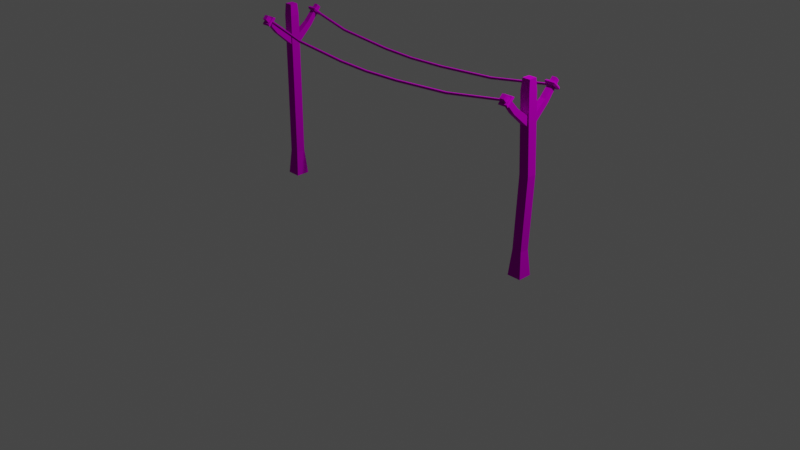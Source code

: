 # Source: clothesline.blend  (saved by Blender 2.92.15; exported with 4.5.12 LTS)
import bpy
from mathutils import Matrix  # noqa: F401  (used for matrix-valued properties, if any)

bpy.ops.wm.read_factory_settings(use_empty=True)
scene = bpy.context.scene
scene.name = 'Scene'

# ---- collections
col_collection = bpy.data.collections.new('Collection'); scene.collection.children.link(col_collection)

# ---- images (referenced by path relative to the original .blend; pixels are not part of the script)
import os
ASSET_DIR = os.environ.get("B2B_ASSET_DIR", "")  # directory of the original .blend (textures are referenced by path, not embedded)
HERE = os.path.dirname(os.path.abspath(__file__))  # packed textures are extracted next to this script under _unpacked/

def load_image(name, relpath, width, height, colorspace="sRGB"):
    """Load a texture the original file referenced (path relative to the .blend, or extracted next to this script)."""
    p = next((c for c in (os.path.join(HERE, relpath), os.path.join(ASSET_DIR, relpath)) if relpath and os.path.exists(c)), "")
    if p:
        img = bpy.data.images.load(p, check_existing=True)
        img.name = name
    else:  # same state as the original file: an image datablock whose file is absent (Cycles renders it pink)
        img = bpy.data.images.new(name, width, height)
        img.source = "FILE"
        img.filepath = "//" + (relpath or name)
    img.colorspace_settings.name = colorspace
    return img
img_bigpalette_png = load_image('BigPalette.png', 'BigPalette.png', 1024, 1024, 'sRGB')

# ---- materials (node trees are filled in below, after node groups)
mat_bigpalette = bpy.data.materials.new('BigPalette')
mat_bigpalette.use_transparent_shadow = False
mat_bigpalette.diffuse_color = (0.588, 0.588, 0.588, 1.0)
mat_bigpalette.roughness = 0.8586
mat_bigpalette.specular_intensity = 0.0
mat_bigpalette.metallic = 1.0

# ---- material node trees
mat_bigpalette.use_nodes = True; mat_bigpalette.node_tree.nodes.clear()
_N = mat_bigpalette.node_tree.nodes; _L = mat_bigpalette.node_tree.links
n0 = _N.new('ShaderNodeBsdfPrincipled'); n0.name = 'Principled BSDF'; n0.location = (10, 300)
n0.distribution = 'GGX'
n0.subsurface_method = 'BURLEY'
n0.inputs[1].default_value = 1.0
n0.inputs[2].default_value = 0.8586
n0.inputs[3].default_value = 1.45
n0.inputs[13].default_value = 0.0
n0.inputs[27].default_value = (0.588, 0.588, 0.588, 1.0)
n1 = _N.new('ShaderNodeOutputMaterial'); n1.name = 'Material Output'; n1.location = (300, 300)
n2 = _N.new('ShaderNodeNormalMap'); n2.name = 'Normal Map'; n2.location = (-300, -300)
n2.label = 'Normal/Map'
n3 = _N.new('ShaderNodeTexImage'); n3.name = 'Image Texture'; n3.location = (-280, 280)
n3.image = img_bigpalette_png
_L.new(n0.outputs[0], n1.inputs[0])
_L.new(n2.outputs[0], n0.inputs[5])
_L.new(n3.outputs[0], n0.inputs[0])
n1.is_active_output = True

# ---- world
world_world = bpy.data.worlds.new('World'); scene.world = world_world
world_world.use_nodes = True; world_world.node_tree.nodes.clear()
_N = world_world.node_tree.nodes; _L = world_world.node_tree.links
n0 = _N.new('ShaderNodeOutputWorld'); n0.name = 'World Output'; n0.location = (300, 300)
n1 = _N.new('ShaderNodeBackground'); n1.name = 'Background'; n1.location = (10, 300)
n1.inputs[0].default_value = (0.05088, 0.05088, 0.05088, 1.0)
_L.new(n1.outputs[0], n0.inputs[0])
n0.is_active_output = True
world_world.color = (0.05088, 0.05088, 0.05088)
world_world.use_sun_shadow = False
world_world.sun_shadow_jitter_overblur = 0.0

# ---- cameras
cam_camera = bpy.data.cameras.new('Camera')
cam_camera.clip_end = 100.0
cam_camera.ortho_scale = 7.314

# ---- lights
light_light = bpy.data.lights.new('Light', 'POINT')
light_light.transmission_factor = 0.0
light_light.energy = 1000.0
light_light.shadow_soft_size = 0.1
light_light.shadow_maximum_resolution = 0.006
light_light.use_absolute_resolution = True

# ---- meshes
me_mesh_032 = bpy.data.meshes.new('Mesh.032')
me_mesh_032.from_pydata([(-169.1, 3.266e-07, 7.471), (-154.5, 3.266e-07, 7.471), (-169.1, -3.093e-07, -7.076), (-154.5, -3.093e-07, -7.076), (-166.0, 190.0, 4.421), (-157.6, 190.0, 4.421), (-166.0, 190.0, -4.026), (-157.6, 190.0, -4.026), (-166.8, 178.2, 5.198), (-156.8, 178.2, 5.198), (-156.8, 178.2, -4.802), (-166.8, 178.2, -4.802), (-166.8, 26.55, 5.198), (-156.8, 26.55, 5.198), (-156.8, 26.55, -4.802), (-166.8, 26.55, -4.802), (-166.7, 101.8, 5.198), (-156.7, 101.8, 5.198), (-156.7, 101.8, -4.802), (-166.7, 101.8, -4.802), (153.2, 3.266e-07, 7.471), (167.8, 3.266e-07, 7.471), (153.2, -3.093e-07, -7.076), (167.8, -3.093e-07, -7.076), (156.3, 190.0, 4.421), (164.7, 190.0, 4.421), (156.3, 190.0, -4.026), (164.7, 190.0, -4.026), (155.5, 178.2, 5.198), (165.5, 178.2, 5.198), (165.5, 178.2, -4.802), (155.5, 178.2, -4.802), (155.5, 26.55, 5.198), (165.5, 26.55, 5.198), (165.5, 26.55, -4.802), (155.5, 26.55, -4.802), (159.1, 101.8, 5.198), (169.1, 101.8, 5.198), (169.1, 101.8, -4.802), (159.1, 101.8, -4.802), (-165.9, 147.5, 4.402), (-165.9, 153.0, -1.187), (-158.0, 153.0, -1.187), (-158.0, 147.5, 4.402), (-164.4, 180.1, 35.6), (-164.4, 183.5, 32.1), (-159.5, 183.5, 32.1), (-159.5, 180.1, 35.6), (-165.0, 167.6, 17.71), (-165.0, 163.3, 22.11), (-158.8, 163.3, 22.11), (-158.8, 167.6, 17.71), (-164.5, 176.2, 32.46), (-164.5, 179.8, 28.76), (-159.3, 179.8, 28.76), (-159.3, 176.2, 32.46), (-164.6, 173.7, 30.45), (-164.6, 177.5, 26.62), (-159.2, 177.5, 26.62), (-159.2, 173.7, 30.45), (-166.5, 175.0, 33.98), (-166.4, 181.2, 27.33), (-157.4, 181.2, 27.33), (-157.4, 175.0, 33.98), (-166.6, 178.8, 25.25), (-166.5, 172.5, 32.04), (-157.3, 172.5, 32.04), (-157.3, 178.8, 25.25), (-167.4, 180.6, 25.64), (-156.5, 180.6, 25.64), (-156.5, 173.1, 33.66), (-167.4, 173.1, 33.66), (159.2, 177.4, 29.98), (159.4, 175.6, 29.98), (159.4, 175.6, 28.24), (159.2, 177.4, 28.24), (91.12, 166.3, 30.11), (91.29, 164.3, 30.11), (91.29, 164.3, 28.11), (91.12, 166.3, 28.11), (-13.75, 160.4, 30.11), (-13.76, 158.4, 30.11), (-13.76, 158.4, 28.11), (-13.75, 160.4, 28.11), (-112.8, 167.1, 30.11), (-113.0, 165.1, 30.11), (-113.0, 165.1, 28.11), (-112.8, 167.1, 28.11), (-159.2, 177.9, 29.8), (-159.7, 175.9, 29.8), (-159.7, 175.9, 27.8), (-159.2, 177.9, 27.8), (-50.18, 159.5, 30.11), (-50.07, 161.5, 30.11), (-50.07, 161.5, 28.11), (-50.18, 159.5, 28.11), (27.47, 161.7, 30.11), (27.55, 159.7, 30.11), (27.55, 159.7, 28.11), (27.47, 161.7, 28.11), (159.2, 177.4, -28.39), (159.4, 175.6, -28.39), (159.4, 175.6, -30.14), (159.2, 177.4, -30.14), (91.12, 166.3, -28.27), (91.29, 164.3, -28.27), (91.29, 164.3, -30.27), (91.12, 166.3, -30.27), (-13.75, 160.4, -28.27), (-13.76, 158.4, -28.27), (-13.76, 158.4, -30.27), (-13.75, 160.4, -30.27), (-112.8, 167.1, -28.27), (-113.0, 165.1, -28.27), (-113.0, 165.1, -30.27), (-112.8, 167.1, -30.27), (-159.2, 177.9, -28.57), (-159.7, 175.9, -28.57), (-159.7, 175.9, -30.57), (-159.2, 177.9, -30.57), (-50.18, 159.5, -28.27), (-50.07, 161.5, -28.27), (-50.07, 161.5, -30.27), (-50.18, 159.5, -30.27), (27.47, 161.7, -28.27), (27.55, 159.7, -28.27), (27.55, 159.7, -30.27), (27.47, 161.7, -30.27), (157.4, 147.5, 4.402), (157.4, 153.0, -1.187), (165.3, 153.0, -1.187), (165.3, 147.5, 4.402), (158.9, 180.1, 35.6), (158.9, 183.5, 32.1), (163.8, 183.5, 32.1), (163.8, 180.1, 35.6), (158.3, 167.6, 17.71), (158.3, 163.3, 22.11), (164.5, 163.3, 22.11), (164.5, 167.6, 17.71), (158.8, 176.2, 32.46), (158.8, 179.8, 28.76), (164.0, 179.8, 28.76), (164.0, 176.2, 32.46), (158.7, 173.7, 30.45), (158.7, 177.5, 26.62), (164.1, 177.5, 26.62), (164.1, 173.7, 30.45), (156.8, 175.0, 33.98), (156.9, 181.2, 27.33), (165.9, 181.2, 27.33), (165.9, 175.0, 33.98), (156.7, 178.8, 25.25), (156.8, 172.5, 32.04), (165.9, 172.5, 32.04), (166.0, 178.8, 25.25), (155.9, 180.6, 25.64), (166.8, 180.6, 25.64), (166.8, 173.1, 33.66), (155.9, 173.1, 33.66), (-157.3, 147.5, -4.402), (-157.3, 153.0, 1.187), (-165.2, 153.0, 1.187), (-165.2, 147.5, -4.402), (-158.8, 180.1, -35.6), (-158.8, 183.5, -32.1), (-163.7, 183.5, -32.1), (-163.7, 180.1, -35.6), (-158.2, 167.6, -17.71), (-158.2, 163.3, -22.11), (-164.4, 163.3, -22.11), (-164.4, 167.6, -17.71), (-158.7, 176.2, -32.46), (-158.7, 179.8, -28.76), (-163.9, 179.8, -28.76), (-163.9, 176.2, -32.46), (-158.6, 173.7, -30.45), (-158.6, 177.5, -26.62), (-164.0, 177.5, -26.62), (-164.0, 173.7, -30.45), (-156.7, 175.0, -33.98), (-156.8, 181.2, -27.33), (-165.8, 181.2, -27.33), (-165.8, 175.0, -33.98), (-156.6, 178.8, -25.25), (-156.7, 172.5, -32.04), (-165.8, 172.5, -32.04), (-165.9, 178.8, -25.25), (-155.8, 180.6, -25.64), (-166.7, 180.6, -25.64), (-166.7, 173.1, -33.66), (-155.8, 173.1, -33.66), (165.3, 147.5, -4.402), (165.3, 153.0, 1.187), (157.5, 153.0, 1.187), (157.5, 147.5, -4.402), (163.8, 180.1, -35.6), (163.8, 183.5, -32.1), (158.9, 183.5, -32.1), (158.9, 180.1, -35.6), (164.5, 167.6, -17.71), (164.5, 163.3, -22.11), (158.3, 163.3, -22.11), (158.3, 167.6, -17.71), (164.0, 176.2, -32.46), (164.0, 179.8, -28.76), (158.8, 179.8, -28.76), (158.8, 176.2, -32.46), (164.1, 173.7, -30.45), (164.1, 177.5, -26.62), (158.7, 177.5, -26.62), (158.7, 173.7, -30.45), (166.0, 175.0, -33.98), (165.9, 181.2, -27.33), (156.9, 181.2, -27.33), (156.8, 175.0, -33.98), (166.1, 178.8, -25.25), (166.0, 172.5, -32.04), (156.8, 172.5, -32.04), (156.7, 178.8, -25.25), (166.9, 180.6, -25.64), (155.9, 180.6, -25.64), (155.9, 173.1, -33.66), (166.9, 173.1, -33.66)], [], [(4, 7, 6), (0, 1, 12), (1, 3, 13), (3, 2, 14), (2, 0, 15), (9, 5, 8), (10, 7, 9), (11, 6, 10), (8, 4, 11), (13, 17, 12), (14, 18, 13), (15, 19, 14), (12, 16, 15), (17, 9, 16), (18, 10, 17), (19, 11, 18), (16, 8, 19), (24, 27, 26), (20, 21, 32), (21, 23, 33), (23, 22, 34), (22, 20, 35), (29, 25, 28), (30, 27, 29), (31, 26, 30), (28, 24, 31), (33, 37, 32), (34, 38, 33), (35, 39, 34), (32, 36, 35), (37, 29, 36), (38, 30, 37), (39, 31, 38), (36, 28, 39), (40, 48, 41), (41, 48, 42), (42, 51, 43), (43, 50, 40), (46, 45, 44), (49, 56, 48), (48, 57, 51), (51, 59, 50), (50, 59, 49), (52, 44, 53), (53, 45, 54), (54, 47, 55), (55, 47, 52), (65, 71, 64), (64, 68, 67), (67, 70, 66), (66, 70, 65), (52, 61, 60), (53, 62, 61), (54, 63, 62), (55, 60, 63), (57, 65, 64), (56, 66, 65), (59, 67, 66), (58, 64, 67), (71, 60, 68), (68, 61, 69), (69, 63, 70), (70, 63, 71), (72, 76, 77), (73, 77, 78), (74, 78, 79), (75, 79, 76), (76, 96, 77), (77, 97, 78), (78, 98, 79), (79, 99, 76), (80, 93, 81), (81, 92, 82), (82, 95, 83), (83, 94, 80), (84, 88, 89), (85, 89, 90), (86, 90, 91), (87, 91, 88), (93, 84, 92), (92, 85, 95), (95, 86, 94), (94, 87, 93), (96, 80, 97), (97, 81, 98), (98, 82, 99), (99, 83, 96), (100, 104, 105), (101, 105, 106), (102, 106, 107), (103, 107, 104), (104, 124, 105), (105, 125, 106), (106, 126, 107), (107, 127, 104), (108, 121, 109), (109, 120, 110), (110, 123, 111), (111, 122, 108), (112, 116, 117), (113, 117, 118), (114, 118, 119), (115, 119, 116), (121, 112, 120), (120, 113, 123), (123, 114, 122), (122, 115, 121), (124, 108, 125), (125, 109, 126), (126, 110, 127), (127, 111, 124), (128, 136, 129), (129, 136, 130), (130, 139, 131), (131, 138, 128), (134, 133, 132), (137, 144, 136), (136, 145, 139), (139, 147, 138), (138, 147, 137), (140, 132, 141), (141, 133, 142), (142, 135, 143), (143, 135, 140), (153, 159, 152), (152, 156, 155), (155, 158, 154), (154, 158, 153), (140, 149, 148), (141, 150, 149), (142, 151, 150), (143, 148, 151), (145, 153, 152), (144, 154, 153), (147, 155, 154), (146, 152, 155), (159, 148, 156), (156, 149, 157), (157, 151, 158), (158, 151, 159), (160, 168, 161), (161, 168, 162), (162, 171, 163), (163, 170, 160), (166, 165, 164), (169, 176, 168), (168, 177, 171), (171, 179, 170), (170, 179, 169), (172, 164, 173), (173, 165, 174), (174, 167, 175), (175, 167, 172), (185, 191, 184), (184, 188, 187), (187, 190, 186), (186, 190, 185), (172, 181, 180), (173, 182, 181), (174, 183, 182), (175, 180, 183), (177, 185, 184), (176, 186, 185), (179, 187, 186), (178, 184, 187), (191, 180, 188), (188, 181, 189), (189, 183, 190), (190, 183, 191), (192, 200, 193), (193, 200, 194), (194, 203, 195), (195, 202, 192), (198, 197, 196), (201, 208, 200), (200, 209, 203), (203, 211, 202), (202, 211, 201), (204, 196, 205), (205, 197, 206), (206, 199, 207), (207, 199, 204), (217, 223, 216), (216, 220, 219), (219, 222, 218), (218, 222, 217), (204, 213, 212), (205, 214, 213), (206, 215, 214), (207, 212, 215), (209, 217, 216), (208, 218, 217), (211, 219, 218), (210, 216, 219), (223, 212, 220), (220, 213, 221), (221, 215, 222), (222, 215, 223), (4, 5, 7), (1, 13, 12), (3, 14, 13), (2, 15, 14), (0, 12, 15), (5, 4, 8), (7, 5, 9), (6, 7, 10), (4, 6, 11), (17, 16, 12), (18, 17, 13), (19, 18, 14), (16, 19, 15), (9, 8, 16), (10, 9, 17), (11, 10, 18), (8, 11, 19), (24, 25, 27), (21, 33, 32), (23, 34, 33), (22, 35, 34), (20, 32, 35), (25, 24, 28), (27, 25, 29), (26, 27, 30), (24, 26, 31), (37, 36, 32), (38, 37, 33), (39, 38, 34), (36, 39, 35), (29, 28, 36), (30, 29, 37), (31, 30, 38), (28, 31, 39), (40, 49, 48), (48, 51, 42), (51, 50, 43), (50, 49, 40), (44, 47, 46), (56, 57, 48), (57, 58, 51), (51, 58, 59), (59, 56, 49), (44, 45, 53), (45, 46, 54), (54, 46, 47), (47, 44, 52), (71, 68, 64), (68, 69, 67), (67, 69, 70), (70, 71, 65), (52, 53, 61), (53, 54, 62), (54, 55, 63), (55, 52, 60), (57, 56, 65), (56, 59, 66), (59, 58, 67), (58, 57, 64), (60, 61, 68), (61, 62, 69), (69, 62, 63), (63, 60, 71), (77, 73, 72), (78, 74, 73), (79, 75, 74), (76, 72, 75), (96, 97, 77), (97, 98, 78), (98, 99, 79), (99, 96, 76), (93, 92, 81), (92, 95, 82), (95, 94, 83), (94, 93, 80), (89, 85, 84), (90, 86, 85), (91, 87, 86), (88, 84, 87), (84, 85, 92), (85, 86, 95), (86, 87, 94), (87, 84, 93), (80, 81, 97), (81, 82, 98), (82, 83, 99), (83, 80, 96), (105, 101, 100), (106, 102, 101), (107, 103, 102), (104, 100, 103), (124, 125, 105), (125, 126, 106), (126, 127, 107), (127, 124, 104), (121, 120, 109), (120, 123, 110), (123, 122, 111), (122, 121, 108), (117, 113, 112), (118, 114, 113), (119, 115, 114), (116, 112, 115), (112, 113, 120), (113, 114, 123), (114, 115, 122), (115, 112, 121), (108, 109, 125), (109, 110, 126), (110, 111, 127), (111, 108, 124), (128, 137, 136), (136, 139, 130), (139, 138, 131), (138, 137, 128), (132, 135, 134), (144, 145, 136), (145, 146, 139), (139, 146, 147), (147, 144, 137), (132, 133, 141), (133, 134, 142), (142, 134, 135), (135, 132, 140), (159, 156, 152), (156, 157, 155), (155, 157, 158), (158, 159, 153), (140, 141, 149), (141, 142, 150), (142, 143, 151), (143, 140, 148), (145, 144, 153), (144, 147, 154), (147, 146, 155), (146, 145, 152), (148, 149, 156), (149, 150, 157), (157, 150, 151), (151, 148, 159), (160, 169, 168), (168, 171, 162), (171, 170, 163), (170, 169, 160), (164, 167, 166), (176, 177, 168), (177, 178, 171), (171, 178, 179), (179, 176, 169), (164, 165, 173), (165, 166, 174), (174, 166, 167), (167, 164, 172), (191, 188, 184), (188, 189, 187), (187, 189, 190), (190, 191, 185), (172, 173, 181), (173, 174, 182), (174, 175, 183), (175, 172, 180), (177, 176, 185), (176, 179, 186), (179, 178, 187), (178, 177, 184), (180, 181, 188), (181, 182, 189), (189, 182, 183), (183, 180, 191), (192, 201, 200), (200, 203, 194), (203, 202, 195), (202, 201, 192), (196, 199, 198), (208, 209, 200), (209, 210, 203), (203, 210, 211), (211, 208, 201), (196, 197, 205), (197, 198, 206), (206, 198, 199), (199, 196, 204), (223, 220, 216), (220, 221, 219), (219, 221, 222), (222, 223, 217), (204, 205, 213), (205, 206, 214), (206, 207, 215), (207, 204, 212), (209, 208, 217), (208, 211, 218), (211, 210, 219), (210, 209, 216), (212, 213, 220), (213, 214, 221), (221, 214, 215), (215, 212, 223)])
me_mesh_032.polygons.foreach_set('use_smooth', [True] * 396)
_k = set([(0, 12), (0, 15), (1, 12), (1, 13), (2, 14), (2, 15), (3, 13), (3, 14), (4, 5), (4, 6), (4, 8), (5, 7), (5, 9), (6, 7), (6, 11), (7, 10), (8, 9), (8, 11), (8, 16), (9, 10), (9, 17), (10, 11), (10, 18), (11, 19), (12, 13), (12, 15), (12, 16), (13, 14), (13, 17), (14, 15), (14, 18), (15, 19), (20, 32), (20, 35), (21, 32), (21, 33), (22, 34), (22, 35), (23, 33), (23, 34), (24, 25), (24, 26), (24, 28), (25, 27), (25, 29), (26, 27), (26, 31), (27, 30), (28, 29), (28, 31), (28, 36), (29, 30), (29, 37), (30, 31), (30, 38), (31, 39), (32, 33), (32, 35), (32, 36), (33, 34), (33, 37), (34, 35), (34, 38), (35, 39), (36, 39), (37, 38), (40, 48), (40, 49), (41, 48), (42, 51), (43, 50), (44, 45), (44, 47), (44, 52), (45, 46), (45, 53), (46, 47), (46, 54), (47, 55), (48, 51), (48, 57), (49, 50), (49, 56), (50, 59), (51, 58), (52, 53), (52, 55), (52, 60), (52, 61), (53, 54), (53, 61), (54, 55), (54, 62), (54, 63), (55, 63), (56, 57), (56, 59), (56, 65), (57, 58), (57, 64), (57, 65), (58, 59), (58, 67), (59, 66), (59, 67), (60, 61), (60, 63), (60, 68), (60, 71), (61, 62), (61, 68), (62, 63), (62, 69), (63, 69), (63, 70), (64, 65), (64, 67), (64, 68), (64, 71), (65, 66), (65, 71), (66, 67), (66, 70), (67, 69), (67, 70), (68, 69), (68, 71), (69, 70), (70, 71), (72, 76), (72, 77), (73, 77), (73, 78), (74, 78), (74, 79), (75, 76), (75, 79), (76, 79), (76, 96), (77, 78), (77, 97), (78, 98), (79, 99), (80, 83), (80, 93), (80, 96), (81, 82), (81, 92), (81, 97), (82, 95), (82, 98), (83, 94), (83, 99), (84, 87), (84, 88), (84, 89), (84, 93), (85, 86), (85, 89), (85, 90), (85, 92), (86, 90), (86, 91), (86, 95), (87, 88), (87, 91), (87, 94), (92, 95), (93, 94), (96, 99), (97, 98), (100, 104), (100, 105), (101, 105), (101, 106), (102, 106), (102, 107), (103, 104), (103, 107), (104, 107), (104, 124), (105, 106), (105, 125), (106, 126), (107, 127), (108, 111), (108, 121), (108, 124), (109, 110), (109, 120), (109, 125), (110, 123), (110, 126), (111, 122), (111, 127), (112, 115), (112, 116), (112, 117), (112, 121), (113, 114), (113, 117), (113, 118), (113, 120), (114, 118), (114, 119), (114, 123), (115, 116), (115, 119), (115, 122), (120, 123), (121, 122), (124, 127), (125, 126), (128, 136), (128, 137), (129, 136), (130, 139), (131, 138), (132, 133), (132, 135), (132, 140), (133, 134), (133, 141), (134, 135), (134, 142), (135, 143), (136, 139), (136, 145), (137, 138), (137, 144), (138, 147), (139, 146), (140, 141), (140, 143), (140, 148), (140, 149), (141, 142), (141, 149), (142, 143), (142, 150), (142, 151), (143, 151), (144, 145), (144, 147), (144, 153), (145, 146), (145, 152), (145, 153), (146, 147), (146, 155), (147, 154), (147, 155), (148, 149), (148, 151), (148, 156), (148, 159), (149, 150), (149, 156), (150, 151), (150, 157), (151, 157), (151, 158), (152, 153), (152, 155), (152, 156), (152, 159), (153, 154), (153, 159), (154, 155), (154, 158), (155, 157), (155, 158), (156, 157), (156, 159), (157, 158), (158, 159), (160, 168), (160, 169), (161, 168), (162, 171), (163, 170), (164, 165), (164, 167), (164, 172), (165, 166), (165, 173), (166, 167), (166, 174), (167, 175), (168, 171), (168, 177), (169, 170), (169, 176), (170, 179), (171, 178), (172, 173), (172, 175), (172, 180), (172, 181), (173, 174), (173, 181), (174, 175), (174, 182), (174, 183), (175, 183), (176, 177), (176, 179), (176, 185), (177, 178), (177, 184), (177, 185), (178, 179), (178, 187), (179, 186), (179, 187), (180, 181), (180, 183), (180, 188), (180, 191), (181, 182), (181, 188), (182, 183), (182, 189), (183, 189), (183, 190), (184, 185), (184, 187), (184, 188), (184, 191), (185, 186), (185, 191), (186, 187), (186, 190), (187, 189), (187, 190), (188, 189), (188, 191), (189, 190), (190, 191), (192, 200), (192, 201), (193, 200), (194, 203), (195, 202), (196, 197), (196, 199), (196, 204), (197, 198), (197, 205), (198, 199), (198, 206), (199, 207), (200, 203), (200, 209), (201, 202), (201, 208), (202, 211), (203, 210), (204, 205), (204, 207), (204, 212), (204, 213), (205, 206), (205, 213), (206, 207), (206, 214), (206, 215), (207, 215), (208, 209), (208, 211), (208, 217), (209, 210), (209, 216), (209, 217), (210, 211), (210, 219), (211, 218), (211, 219), (212, 213), (212, 215), (212, 220), (212, 223), (213, 214), (213, 220), (214, 215), (214, 221), (215, 221), (215, 222), (216, 217), (216, 219), (216, 220), (216, 223), (217, 218), (217, 223), (218, 219), (218, 222), (219, 221), (219, 222), (220, 221), (220, 223), (221, 222), (222, 223)])
me_mesh_032.attributes.new('sharp_edge', 'BOOLEAN', 'EDGE').data.foreach_set('value', [ (min(e.vertices), max(e.vertices)) in _k for e in me_mesh_032.edges])
_uv = me_mesh_032.uv_layers.new(name='UVChannel_1')
_uv.uv.foreach_set('vector', [0.08977, 0.6699, 0.09012, 0.6695, 0.09013, 0.6699, 0.08903, 0.6616, 0.08963, 0.6615, 0.08932, 0.6627, 0.08963, 0.6615, 0.09022, 0.6615, 0.08975, 0.6627, 0.09022, 0.6615, 0.0908, 0.6616, 0.09019, 0.6627, 0.0908, 0.6616, 0.09137, 0.6617, 0.09063, 0.6627, 0.08974, 0.669, 0.08976, 0.6695, 0.08933, 0.669, 0.09013, 0.669, 0.09012, 0.6695, 0.08974, 0.669, 0.09053, 0.669, 0.09049, 0.6695, 0.09013, 0.669, 0.09095, 0.6691, 0.09085, 0.6696, 0.09053, 0.669, 0.08975, 0.6627, 0.08974, 0.6659, 0.08932, 0.6627, 0.09019, 0.6627, 0.09016, 0.6659, 0.08975, 0.6627, 0.09063, 0.6627, 0.09058, 0.6659, 0.09019, 0.6627, 0.09106, 0.6627, 0.09099, 0.6659, 0.09063, 0.6627, 0.08974, 0.6659, 0.08974, 0.669, 0.08933, 0.6659, 0.09016, 0.6659, 0.09013, 0.669, 0.08974, 0.6659, 0.09058, 0.6659, 0.09053, 0.669, 0.09016, 0.6659, 0.09099, 0.6659, 0.09095, 0.6691, 0.09058, 0.6659, 0.09133, 0.6699, 0.09168, 0.6695, 0.09169, 0.6699, 0.09059, 0.6617, 0.09119, 0.6616, 0.09086, 0.6627, 0.09119, 0.6616, 0.09178, 0.6615, 0.0913, 0.6627, 0.09178, 0.6615, 0.09235, 0.6616, 0.09174, 0.6627, 0.09235, 0.6616, 0.09292, 0.6617, 0.09218, 0.6627, 0.09129, 0.6691, 0.09132, 0.6696, 0.09088, 0.6691, 0.09169, 0.6691, 0.09168, 0.6695, 0.09129, 0.6691, 0.09209, 0.6691, 0.09204, 0.6696, 0.09169, 0.6691, 0.0925, 0.6691, 0.0924, 0.6696, 0.09209, 0.6691, 0.0913, 0.6627, 0.0913, 0.666, 0.09086, 0.6627, 0.09174, 0.6627, 0.09171, 0.666, 0.0913, 0.6627, 0.09218, 0.6627, 0.09213, 0.666, 0.09174, 0.6627, 0.09261, 0.6628, 0.09254, 0.666, 0.09218, 0.6627, 0.0913, 0.666, 0.09129, 0.6691, 0.09089, 0.666, 0.09171, 0.666, 0.09169, 0.6691, 0.0913, 0.666, 0.09213, 0.666, 0.09209, 0.6691, 0.09171, 0.666, 0.09254, 0.666, 0.0925, 0.6691, 0.09213, 0.666, 0.09728, 0.6615, 0.09706, 0.6625, 0.09694, 0.6615, 0.09826, 0.6616, 0.09808, 0.6626, 0.09794, 0.6615, 0.09794, 0.6615, 0.09783, 0.6625, 0.09761, 0.6615, 0.09761, 0.6615, 0.09757, 0.6625, 0.09728, 0.6615, 0.09324, 0.6658, 0.09344, 0.6658, 0.09344, 0.666, 0.09732, 0.6625, 0.09733, 0.6631, 0.09706, 0.6625, 0.09808, 0.6626, 0.09801, 0.6631, 0.09783, 0.6625, 0.09783, 0.6625, 0.09756, 0.6631, 0.09757, 0.6625, 0.09757, 0.6625, 0.09756, 0.6631, 0.09732, 0.6625, 0.09303, 0.6653, 0.09323, 0.6654, 0.09303, 0.6656, 0.09303, 0.6656, 0.09324, 0.6656, 0.09303, 0.6658, 0.09303, 0.6658, 0.09323, 0.666, 0.09302, 0.666, 0.09302, 0.666, 0.09323, 0.666, 0.09302, 0.6662, 0.09859, 0.6624, 0.09857, 0.6624, 0.09822, 0.6624, 0.09968, 0.6624, 0.09974, 0.6625, 0.09931, 0.6624, 0.09931, 0.6624, 0.09895, 0.6624, 0.09895, 0.6624, 0.09895, 0.6624, 0.09895, 0.6624, 0.09859, 0.6624, 0.09862, 0.6626, 0.09823, 0.6626, 0.09859, 0.6625, 0.09954, 0.6627, 0.0993, 0.6625, 0.09966, 0.6626, 0.09928, 0.6626, 0.09895, 0.6625, 0.0993, 0.6625, 0.09895, 0.6626, 0.09859, 0.6625, 0.09895, 0.6625, 0.09833, 0.6623, 0.09859, 0.6624, 0.09822, 0.6624, 0.09861, 0.6623, 0.09895, 0.6624, 0.09859, 0.6624, 0.09895, 0.6623, 0.09931, 0.6624, 0.09895, 0.6624, 0.09929, 0.6623, 0.09968, 0.6624, 0.09931, 0.6624, 0.09857, 0.6624, 0.09859, 0.6625, 0.09816, 0.6625, 0.09974, 0.6625, 0.09966, 0.6626, 0.09932, 0.6625, 0.09932, 0.6625, 0.09895, 0.6625, 0.09895, 0.6624, 0.09895, 0.6624, 0.09895, 0.6625, 0.09857, 0.6624, 0.1914, 0.6696, 0.1863, 0.6696, 0.1863, 0.6695, 0.1914, 0.6695, 0.1863, 0.6695, 0.1863, 0.6693, 0.1914, 0.6694, 0.1863, 0.6693, 0.1863, 0.6692, 0.1914, 0.6698, 0.1863, 0.6698, 0.1863, 0.6696, 0.1863, 0.6696, 0.1816, 0.6696, 0.1863, 0.6695, 0.1863, 0.6695, 0.1816, 0.6695, 0.1863, 0.6693, 0.1863, 0.6693, 0.1816, 0.6693, 0.1863, 0.6692, 0.1863, 0.6698, 0.1816, 0.6698, 0.1863, 0.6696, 0.1786, 0.6696, 0.1759, 0.6696, 0.1786, 0.6695, 0.1786, 0.6695, 0.1759, 0.6695, 0.1786, 0.6693, 0.1786, 0.6693, 0.1759, 0.6693, 0.1786, 0.6692, 0.1786, 0.6698, 0.1759, 0.6698, 0.1786, 0.6696, 0.1713, 0.6696, 0.1678, 0.6697, 0.1677, 0.6695, 0.1713, 0.6695, 0.1677, 0.6695, 0.1677, 0.6694, 0.1713, 0.6693, 0.1677, 0.6694, 0.1677, 0.6692, 0.1713, 0.6698, 0.1678, 0.6698, 0.1678, 0.6697, 0.1759, 0.6696, 0.1713, 0.6696, 0.1759, 0.6695, 0.1759, 0.6695, 0.1713, 0.6695, 0.1759, 0.6693, 0.1759, 0.6693, 0.1713, 0.6693, 0.1759, 0.6692, 0.1759, 0.6698, 0.1713, 0.6698, 0.1759, 0.6696, 0.1816, 0.6696, 0.1786, 0.6696, 0.1816, 0.6695, 0.1816, 0.6695, 0.1786, 0.6695, 0.1816, 0.6693, 0.1816, 0.6693, 0.1786, 0.6693, 0.1816, 0.6692, 0.1816, 0.6698, 0.1786, 0.6698, 0.1816, 0.6696, 0.1914, 0.669, 0.1863, 0.6689, 0.1863, 0.6688, 0.1914, 0.6688, 0.1863, 0.6688, 0.1863, 0.6686, 0.1914, 0.6687, 0.1863, 0.6686, 0.1863, 0.6685, 0.1914, 0.6691, 0.1863, 0.6691, 0.1863, 0.6689, 0.1863, 0.6689, 0.1816, 0.6689, 0.1863, 0.6688, 0.1863, 0.6688, 0.1816, 0.6688, 0.1863, 0.6686, 0.1863, 0.6686, 0.1816, 0.6686, 0.1863, 0.6685, 0.1863, 0.6691, 0.1816, 0.6691, 0.1863, 0.6689, 0.1785, 0.6689, 0.1758, 0.6689, 0.1785, 0.6688, 0.1785, 0.6688, 0.1758, 0.6688, 0.1785, 0.6686, 0.1785, 0.6686, 0.1758, 0.6686, 0.1785, 0.6685, 0.1785, 0.6691, 0.1758, 0.6691, 0.1785, 0.6689, 0.1712, 0.6689, 0.1677, 0.669, 0.1677, 0.6688, 0.1712, 0.6688, 0.1677, 0.6688, 0.1677, 0.6687, 0.1712, 0.6686, 0.1677, 0.6687, 0.1677, 0.6685, 0.1712, 0.6691, 0.1677, 0.6691, 0.1677, 0.669, 0.1758, 0.6689, 0.1712, 0.6689, 0.1758, 0.6688, 0.1758, 0.6688, 0.1712, 0.6688, 0.1758, 0.6686, 0.1758, 0.6686, 0.1712, 0.6686, 0.1758, 0.6685, 0.1758, 0.6691, 0.1712, 0.6691, 0.1758, 0.6689, 0.1816, 0.6689, 0.1785, 0.6689, 0.1816, 0.6688, 0.1816, 0.6688, 0.1785, 0.6688, 0.1816, 0.6686, 0.1816, 0.6686, 0.1785, 0.6686, 0.1816, 0.6685, 0.1816, 0.6691, 0.1785, 0.6691, 0.1816, 0.6689, 0.09594, 0.6615, 0.09573, 0.6625, 0.09561, 0.6615, 0.09693, 0.6616, 0.09675, 0.6626, 0.09661, 0.6615, 0.09661, 0.6615, 0.09649, 0.6625, 0.09628, 0.6615, 0.09628, 0.6615, 0.09624, 0.6625, 0.09594, 0.6615, 0.09324, 0.6639, 0.09344, 0.6639, 0.09344, 0.6641, 0.09598, 0.6625, 0.09599, 0.6631, 0.09573, 0.6625, 0.09675, 0.6626, 0.09668, 0.6631, 0.09649, 0.6625, 0.09649, 0.6625, 0.09623, 0.6631, 0.09624, 0.6625, 0.09624, 0.6625, 0.09623, 0.6631, 0.09598, 0.6625, 0.09303, 0.6635, 0.09323, 0.6635, 0.09303, 0.6637, 0.09303, 0.6637, 0.09324, 0.6637, 0.09303, 0.6639, 0.09303, 0.6639, 0.09323, 0.6641, 0.09302, 0.6641, 0.09302, 0.6641, 0.09323, 0.6641, 0.09302, 0.6643, 0.1004, 0.6616, 0.1004, 0.6617, 0.1001, 0.6616, 0.1015, 0.6616, 0.1016, 0.6617, 0.1012, 0.6616, 0.1012, 0.6616, 0.1008, 0.6617, 0.1008, 0.6616, 0.1008, 0.6616, 0.1008, 0.6617, 0.1004, 0.6616, 0.1005, 0.6618, 0.1001, 0.6618, 0.1004, 0.6617, 0.1014, 0.6619, 0.1011, 0.6617, 0.1015, 0.6618, 0.1011, 0.6618, 0.1008, 0.6617, 0.1011, 0.6617, 0.1008, 0.6618, 0.1004, 0.6617, 0.1008, 0.6617, 0.1002, 0.6615, 0.1004, 0.6616, 0.1001, 0.6616, 0.1004, 0.6615, 0.1008, 0.6616, 0.1004, 0.6616, 0.1008, 0.6615, 0.1012, 0.6616, 0.1008, 0.6616, 0.1011, 0.6615, 0.1015, 0.6616, 0.1012, 0.6616, 0.1004, 0.6617, 0.1004, 0.6617, 0.1, 0.6617, 0.1016, 0.6617, 0.1015, 0.6618, 0.1012, 0.6617, 0.1012, 0.6617, 0.1008, 0.6617, 0.1008, 0.6617, 0.1008, 0.6617, 0.1008, 0.6617, 0.1004, 0.6617, 0.09327, 0.6615, 0.09306, 0.6625, 0.09294, 0.6615, 0.09426, 0.6616, 0.09408, 0.6626, 0.09394, 0.6615, 0.09394, 0.6615, 0.09383, 0.6625, 0.09361, 0.6615, 0.09361, 0.6615, 0.09357, 0.6625, 0.09327, 0.6615, 0.09324, 0.6648, 0.09344, 0.6648, 0.09344, 0.665, 0.09332, 0.6625, 0.09333, 0.6631, 0.09306, 0.6625, 0.09408, 0.6626, 0.09401, 0.6631, 0.09383, 0.6625, 0.09383, 0.6625, 0.09356, 0.6631, 0.09357, 0.6625, 0.09357, 0.6625, 0.09356, 0.6631, 0.09332, 0.6625, 0.09303, 0.6644, 0.09323, 0.6644, 0.09303, 0.6646, 0.09303, 0.6646, 0.09324, 0.6646, 0.09303, 0.6648, 0.09303, 0.6648, 0.09323, 0.665, 0.09302, 0.665, 0.09302, 0.665, 0.09323, 0.665, 0.09302, 0.6653, 0.09863, 0.662, 0.09861, 0.6621, 0.09826, 0.662, 0.09972, 0.662, 0.09978, 0.6621, 0.09935, 0.662, 0.09935, 0.662, 0.09899, 0.662, 0.09899, 0.662, 0.09899, 0.662, 0.09899, 0.662, 0.09863, 0.662, 0.09865, 0.6622, 0.09827, 0.6622, 0.09863, 0.6621, 0.09958, 0.6623, 0.09934, 0.6621, 0.0997, 0.6622, 0.09932, 0.6622, 0.09899, 0.6621, 0.09934, 0.6621, 0.09898, 0.6622, 0.09863, 0.6621, 0.09899, 0.6621, 0.09837, 0.6619, 0.09863, 0.662, 0.09826, 0.662, 0.09864, 0.6619, 0.09899, 0.662, 0.09863, 0.662, 0.09899, 0.6619, 0.09935, 0.662, 0.09899, 0.662, 0.09933, 0.6619, 0.09972, 0.662, 0.09935, 0.662, 0.09861, 0.6621, 0.09863, 0.6621, 0.0982, 0.6621, 0.09978, 0.6621, 0.0997, 0.6622, 0.09936, 0.6621, 0.09936, 0.6621, 0.09899, 0.6621, 0.09899, 0.662, 0.09899, 0.662, 0.09899, 0.6621, 0.09861, 0.6621, 0.09461, 0.6615, 0.0944, 0.6625, 0.09428, 0.6615, 0.0956, 0.6616, 0.09542, 0.6626, 0.09527, 0.6615, 0.09527, 0.6615, 0.09516, 0.6625, 0.09494, 0.6615, 0.09494, 0.6615, 0.0949, 0.6625, 0.09461, 0.6615, 0.09324, 0.6667, 0.09344, 0.6667, 0.09344, 0.6669, 0.09465, 0.6625, 0.09466, 0.6631, 0.0944, 0.6625, 0.09542, 0.6626, 0.09535, 0.6631, 0.09516, 0.6625, 0.09516, 0.6625, 0.09489, 0.6631, 0.0949, 0.6625, 0.0949, 0.6625, 0.09489, 0.6631, 0.09465, 0.6625, 0.09303, 0.6663, 0.09323, 0.6663, 0.09303, 0.6665, 0.09303, 0.6665, 0.09324, 0.6665, 0.09303, 0.6667, 0.09303, 0.6667, 0.09323, 0.6669, 0.09302, 0.6669, 0.09302, 0.6669, 0.09323, 0.6669, 0.09302, 0.6671, 0.09875, 0.6616, 0.09873, 0.6617, 0.09838, 0.6616, 0.09984, 0.6616, 0.09989, 0.6617, 0.09946, 0.6616, 0.09946, 0.6616, 0.0991, 0.6617, 0.0991, 0.6616, 0.0991, 0.6616, 0.0991, 0.6617, 0.09875, 0.6616, 0.09877, 0.6618, 0.09839, 0.6618, 0.09875, 0.6617, 0.09969, 0.6619, 0.09946, 0.6617, 0.09982, 0.6618, 0.09943, 0.6618, 0.09911, 0.6617, 0.09946, 0.6617, 0.0991, 0.6618, 0.09875, 0.6617, 0.09911, 0.6617, 0.09849, 0.6615, 0.09875, 0.6616, 0.09838, 0.6616, 0.09876, 0.6615, 0.0991, 0.6616, 0.09875, 0.6616, 0.09911, 0.6615, 0.09946, 0.6616, 0.0991, 0.6616, 0.09945, 0.6615, 0.09984, 0.6616, 0.09946, 0.6616, 0.09873, 0.6617, 0.09875, 0.6617, 0.09832, 0.6617, 0.09989, 0.6617, 0.09982, 0.6618, 0.09948, 0.6617, 0.09948, 0.6617, 0.09911, 0.6617, 0.0991, 0.6617, 0.0991, 0.6617, 0.09911, 0.6617, 0.09873, 0.6617, 0.08977, 0.6699, 0.08976, 0.6695, 0.09012, 0.6695, 0.08963, 0.6615, 0.08975, 0.6627, 0.08932, 0.6627, 0.09022, 0.6615, 0.09019, 0.6627, 0.08975, 0.6627, 0.0908, 0.6616, 0.09063, 0.6627, 0.09019, 0.6627, 0.09137, 0.6617, 0.09106, 0.6627, 0.09063, 0.6627, 0.08976, 0.6695, 0.08941, 0.6695, 0.08933, 0.669, 0.09012, 0.6695, 0.08976, 0.6695, 0.08974, 0.669, 0.09049, 0.6695, 0.09012, 0.6695, 0.09013, 0.669, 0.09085, 0.6696, 0.09049, 0.6695, 0.09053, 0.669, 0.08974, 0.6659, 0.08933, 0.6659, 0.08932, 0.6627, 0.09016, 0.6659, 0.08974, 0.6659, 0.08975, 0.6627, 0.09058, 0.6659, 0.09016, 0.6659, 0.09019, 0.6627, 0.09099, 0.6659, 0.09058, 0.6659, 0.09063, 0.6627, 0.08974, 0.669, 0.08933, 0.669, 0.08933, 0.6659, 0.09013, 0.669, 0.08974, 0.669, 0.08974, 0.6659, 0.09053, 0.669, 0.09013, 0.669, 0.09016, 0.6659, 0.09095, 0.6691, 0.09053, 0.669, 0.09058, 0.6659, 0.09133, 0.6699, 0.09132, 0.6696, 0.09168, 0.6695, 0.09119, 0.6616, 0.0913, 0.6627, 0.09086, 0.6627, 0.09178, 0.6615, 0.09174, 0.6627, 0.0913, 0.6627, 0.09235, 0.6616, 0.09218, 0.6627, 0.09174, 0.6627, 0.09292, 0.6617, 0.09261, 0.6628, 0.09218, 0.6627, 0.09132, 0.6696, 0.09097, 0.6696, 0.09088, 0.6691, 0.09168, 0.6695, 0.09132, 0.6696, 0.09129, 0.6691, 0.09204, 0.6696, 0.09168, 0.6695, 0.09169, 0.6691, 0.0924, 0.6696, 0.09204, 0.6696, 0.09209, 0.6691, 0.0913, 0.666, 0.09089, 0.666, 0.09086, 0.6627, 0.09171, 0.666, 0.0913, 0.666, 0.0913, 0.6627, 0.09213, 0.666, 0.09171, 0.666, 0.09174, 0.6627, 0.09254, 0.666, 0.09213, 0.666, 0.09218, 0.6627, 0.09129, 0.6691, 0.09088, 0.6691, 0.09089, 0.666, 0.09169, 0.6691, 0.09129, 0.6691, 0.0913, 0.666, 0.09209, 0.6691, 0.09169, 0.6691, 0.09171, 0.666, 0.0925, 0.6691, 0.09209, 0.6691, 0.09213, 0.666, 0.09728, 0.6615, 0.09732, 0.6625, 0.09706, 0.6625, 0.09808, 0.6626, 0.09783, 0.6625, 0.09794, 0.6615, 0.09783, 0.6625, 0.09757, 0.6625, 0.09761, 0.6615, 0.09757, 0.6625, 0.09732, 0.6625, 0.09728, 0.6615, 0.09344, 0.666, 0.09323, 0.666, 0.09324, 0.6658, 0.09733, 0.6631, 0.0971, 0.6631, 0.09706, 0.6625, 0.09801, 0.6631, 0.09779, 0.6631, 0.09783, 0.6625, 0.09783, 0.6625, 0.09779, 0.6631, 0.09756, 0.6631, 0.09756, 0.6631, 0.09733, 0.6631, 0.09732, 0.6625, 0.09323, 0.6654, 0.09324, 0.6656, 0.09303, 0.6656, 0.09324, 0.6656, 0.09324, 0.6658, 0.09303, 0.6658, 0.09303, 0.6658, 0.09324, 0.6658, 0.09323, 0.666, 0.09323, 0.666, 0.09323, 0.6662, 0.09302, 0.6662, 0.09857, 0.6624, 0.09816, 0.6625, 0.09822, 0.6624, 0.09974, 0.6625, 0.09932, 0.6625, 0.09931, 0.6624, 0.09931, 0.6624, 0.09932, 0.6625, 0.09895, 0.6624, 0.09895, 0.6624, 0.09857, 0.6624, 0.09859, 0.6624, 0.09862, 0.6626, 0.09836, 0.6627, 0.09823, 0.6626, 0.09954, 0.6627, 0.09928, 0.6626, 0.0993, 0.6625, 0.09928, 0.6626, 0.09895, 0.6626, 0.09895, 0.6625, 0.09895, 0.6626, 0.09862, 0.6626, 0.09859, 0.6625, 0.09833, 0.6623, 0.09861, 0.6623, 0.09859, 0.6624, 0.09861, 0.6623, 0.09895, 0.6623, 0.09895, 0.6624, 0.09895, 0.6623, 0.09929, 0.6623, 0.09931, 0.6624, 0.09929, 0.6623, 0.09957, 0.6623, 0.09968, 0.6624, 0.09859, 0.6625, 0.09823, 0.6626, 0.09816, 0.6625, 0.09966, 0.6626, 0.0993, 0.6625, 0.09932, 0.6625, 0.09932, 0.6625, 0.0993, 0.6625, 0.09895, 0.6625, 0.09895, 0.6625, 0.09859, 0.6625, 0.09857, 0.6624, 0.1863, 0.6695, 0.1914, 0.6695, 0.1914, 0.6696, 0.1863, 0.6693, 0.1914, 0.6694, 0.1914, 0.6695, 0.1863, 0.6692, 0.1914, 0.6693, 0.1914, 0.6694, 0.1863, 0.6696, 0.1914, 0.6696, 0.1914, 0.6698, 0.1816, 0.6696, 0.1816, 0.6695, 0.1863, 0.6695, 0.1816, 0.6695, 0.1816, 0.6693, 0.1863, 0.6693, 0.1816, 0.6693, 0.1816, 0.6692, 0.1863, 0.6692, 0.1816, 0.6698, 0.1816, 0.6696, 0.1863, 0.6696, 0.1759, 0.6696, 0.1759, 0.6695, 0.1786, 0.6695, 0.1759, 0.6695, 0.1759, 0.6693, 0.1786, 0.6693, 0.1759, 0.6693, 0.1759, 0.6692, 0.1786, 0.6692, 0.1759, 0.6698, 0.1759, 0.6696, 0.1786, 0.6696, 0.1677, 0.6695, 0.1713, 0.6695, 0.1713, 0.6696, 0.1677, 0.6694, 0.1713, 0.6693, 0.1713, 0.6695, 0.1677, 0.6692, 0.1713, 0.6692, 0.1713, 0.6693, 0.1678, 0.6697, 0.1713, 0.6696, 0.1713, 0.6698, 0.1713, 0.6696, 0.1713, 0.6695, 0.1759, 0.6695, 0.1713, 0.6695, 0.1713, 0.6693, 0.1759, 0.6693, 0.1713, 0.6693, 0.1713, 0.6692, 0.1759, 0.6692, 0.1713, 0.6698, 0.1713, 0.6696, 0.1759, 0.6696, 0.1786, 0.6696, 0.1786, 0.6695, 0.1816, 0.6695, 0.1786, 0.6695, 0.1786, 0.6693, 0.1816, 0.6693, 0.1786, 0.6693, 0.1786, 0.6692, 0.1816, 0.6692, 0.1786, 0.6698, 0.1786, 0.6696, 0.1816, 0.6696, 0.1863, 0.6688, 0.1914, 0.6688, 0.1914, 0.669, 0.1863, 0.6686, 0.1914, 0.6687, 0.1914, 0.6688, 0.1863, 0.6685, 0.1914, 0.6686, 0.1914, 0.6687, 0.1863, 0.6689, 0.1914, 0.669, 0.1914, 0.6691, 0.1816, 0.6689, 0.1816, 0.6688, 0.1863, 0.6688, 0.1816, 0.6688, 0.1816, 0.6686, 0.1863, 0.6686, 0.1816, 0.6686, 0.1816, 0.6685, 0.1863, 0.6685, 0.1816, 0.6691, 0.1816, 0.6689, 0.1863, 0.6689, 0.1758, 0.6689, 0.1758, 0.6688, 0.1785, 0.6688, 0.1758, 0.6688, 0.1758, 0.6686, 0.1785, 0.6686, 0.1758, 0.6686, 0.1758, 0.6685, 0.1785, 0.6685, 0.1758, 0.6691, 0.1758, 0.6689, 0.1785, 0.6689, 0.1677, 0.6688, 0.1712, 0.6688, 0.1712, 0.6689, 0.1677, 0.6687, 0.1712, 0.6686, 0.1712, 0.6688, 0.1677, 0.6685, 0.1712, 0.6685, 0.1712, 0.6686, 0.1677, 0.669, 0.1712, 0.6689, 0.1712, 0.6691, 0.1712, 0.6689, 0.1712, 0.6688, 0.1758, 0.6688, 0.1712, 0.6688, 0.1712, 0.6686, 0.1758, 0.6686, 0.1712, 0.6686, 0.1712, 0.6685, 0.1758, 0.6685, 0.1712, 0.6691, 0.1712, 0.6689, 0.1758, 0.6689, 0.1785, 0.6689, 0.1785, 0.6688, 0.1816, 0.6688, 0.1785, 0.6688, 0.1785, 0.6686, 0.1816, 0.6686, 0.1785, 0.6686, 0.1785, 0.6685, 0.1816, 0.6685, 0.1785, 0.6691, 0.1785, 0.6689, 0.1816, 0.6689, 0.09594, 0.6615, 0.09598, 0.6625, 0.09573, 0.6625, 0.09675, 0.6626, 0.09649, 0.6625, 0.09661, 0.6615, 0.09649, 0.6625, 0.09624, 0.6625, 0.09628, 0.6615, 0.09624, 0.6625, 0.09598, 0.6625, 0.09594, 0.6615, 0.09344, 0.6641, 0.09323, 0.6641, 0.09324, 0.6639, 0.09599, 0.6631, 0.09576, 0.6631, 0.09573, 0.6625, 0.09668, 0.6631, 0.09646, 0.6631, 0.09649, 0.6625, 0.09649, 0.6625, 0.09646, 0.6631, 0.09623, 0.6631, 0.09623, 0.6631, 0.09599, 0.6631, 0.09598, 0.6625, 0.09323, 0.6635, 0.09324, 0.6637, 0.09303, 0.6637, 0.09324, 0.6637, 0.09324, 0.6639, 0.09303, 0.6639, 0.09303, 0.6639, 0.09324, 0.6639, 0.09323, 0.6641, 0.09323, 0.6641, 0.09323, 0.6643, 0.09302, 0.6643, 0.1004, 0.6617, 0.1, 0.6617, 0.1001, 0.6616, 0.1016, 0.6617, 0.1012, 0.6617, 0.1012, 0.6616, 0.1012, 0.6616, 0.1012, 0.6617, 0.1008, 0.6617, 0.1008, 0.6617, 0.1004, 0.6617, 0.1004, 0.6616, 0.1005, 0.6618, 0.1002, 0.6619, 0.1001, 0.6618, 0.1014, 0.6619, 0.1011, 0.6618, 0.1011, 0.6617, 0.1011, 0.6618, 0.1008, 0.6618, 0.1008, 0.6617, 0.1008, 0.6618, 0.1005, 0.6618, 0.1004, 0.6617, 0.1002, 0.6615, 0.1004, 0.6615, 0.1004, 0.6616, 0.1004, 0.6615, 0.1008, 0.6615, 0.1008, 0.6616, 0.1008, 0.6615, 0.1011, 0.6615, 0.1012, 0.6616, 0.1011, 0.6615, 0.1014, 0.6615, 0.1015, 0.6616, 0.1004, 0.6617, 0.1001, 0.6618, 0.1, 0.6617, 0.1015, 0.6618, 0.1011, 0.6617, 0.1012, 0.6617, 0.1012, 0.6617, 0.1011, 0.6617, 0.1008, 0.6617, 0.1008, 0.6617, 0.1004, 0.6617, 0.1004, 0.6617, 0.09327, 0.6615, 0.09332, 0.6625, 0.09306, 0.6625, 0.09408, 0.6626, 0.09383, 0.6625, 0.09394, 0.6615, 0.09383, 0.6625, 0.09357, 0.6625, 0.09361, 0.6615, 0.09357, 0.6625, 0.09332, 0.6625, 0.09327, 0.6615, 0.09344, 0.665, 0.09323, 0.665, 0.09324, 0.6648, 0.09333, 0.6631, 0.0931, 0.6631, 0.09306, 0.6625, 0.09401, 0.6631, 0.09379, 0.6631, 0.09383, 0.6625, 0.09383, 0.6625, 0.09379, 0.6631, 0.09356, 0.6631, 0.09356, 0.6631, 0.09333, 0.6631, 0.09332, 0.6625, 0.09323, 0.6644, 0.09324, 0.6646, 0.09303, 0.6646, 0.09324, 0.6646, 0.09324, 0.6648, 0.09303, 0.6648, 0.09303, 0.6648, 0.09324, 0.6648, 0.09323, 0.665, 0.09323, 0.665, 0.09323, 0.6652, 0.09302, 0.6653, 0.09861, 0.6621, 0.0982, 0.6621, 0.09826, 0.662, 0.09978, 0.6621, 0.09936, 0.6621, 0.09935, 0.662, 0.09935, 0.662, 0.09936, 0.6621, 0.09899, 0.662, 0.09899, 0.662, 0.09861, 0.6621, 0.09863, 0.662, 0.09865, 0.6622, 0.0984, 0.6623, 0.09827, 0.6622, 0.09958, 0.6623, 0.09932, 0.6622, 0.09934, 0.6621, 0.09932, 0.6622, 0.09898, 0.6622, 0.09899, 0.6621, 0.09898, 0.6622, 0.09865, 0.6622, 0.09863, 0.6621, 0.09837, 0.6619, 0.09864, 0.6619, 0.09863, 0.662, 0.09864, 0.6619, 0.09899, 0.6619, 0.09899, 0.662, 0.09899, 0.6619, 0.09933, 0.6619, 0.09935, 0.662, 0.09933, 0.6619, 0.09961, 0.6619, 0.09972, 0.662, 0.09863, 0.6621, 0.09827, 0.6622, 0.0982, 0.6621, 0.0997, 0.6622, 0.09934, 0.6621, 0.09936, 0.6621, 0.09936, 0.6621, 0.09934, 0.6621, 0.09899, 0.6621, 0.09899, 0.6621, 0.09863, 0.6621, 0.09861, 0.6621, 0.09461, 0.6615, 0.09465, 0.6625, 0.0944, 0.6625, 0.09542, 0.6626, 0.09516, 0.6625, 0.09527, 0.6615, 0.09516, 0.6625, 0.0949, 0.6625, 0.09494, 0.6615, 0.0949, 0.6625, 0.09465, 0.6625, 0.09461, 0.6615, 0.09344, 0.6669, 0.09323, 0.6669, 0.09324, 0.6667, 0.09466, 0.6631, 0.09443, 0.6631, 0.0944, 0.6625, 0.09535, 0.6631, 0.09512, 0.6631, 0.09516, 0.6625, 0.09516, 0.6625, 0.09512, 0.6631, 0.09489, 0.6631, 0.09489, 0.6631, 0.09466, 0.6631, 0.09465, 0.6625, 0.09323, 0.6663, 0.09324, 0.6665, 0.09303, 0.6665, 0.09324, 0.6665, 0.09324, 0.6667, 0.09303, 0.6667, 0.09303, 0.6667, 0.09324, 0.6667, 0.09323, 0.6669, 0.09323, 0.6669, 0.09323, 0.6671, 0.09302, 0.6671, 0.09873, 0.6617, 0.09832, 0.6617, 0.09838, 0.6616, 0.09989, 0.6617, 0.09948, 0.6617, 0.09946, 0.6616, 0.09946, 0.6616, 0.09948, 0.6617, 0.0991, 0.6617, 0.0991, 0.6617, 0.09873, 0.6617, 0.09875, 0.6616, 0.09877, 0.6618, 0.09851, 0.6619, 0.09839, 0.6618, 0.09969, 0.6619, 0.09943, 0.6618, 0.09946, 0.6617, 0.09943, 0.6618, 0.0991, 0.6618, 0.09911, 0.6617, 0.0991, 0.6618, 0.09877, 0.6618, 0.09875, 0.6617, 0.09849, 0.6615, 0.09876, 0.6615, 0.09875, 0.6616, 0.09876, 0.6615, 0.09911, 0.6615, 0.0991, 0.6616, 0.09911, 0.6615, 0.09945, 0.6615, 0.09946, 0.6616, 0.09945, 0.6615, 0.09973, 0.6615, 0.09984, 0.6616, 0.09875, 0.6617, 0.09839, 0.6618, 0.09832, 0.6617, 0.09982, 0.6618, 0.09946, 0.6617, 0.09948, 0.6617, 0.09948, 0.6617, 0.09946, 0.6617, 0.09911, 0.6617, 0.09911, 0.6617, 0.09875, 0.6617, 0.09873, 0.6617])
me_mesh_032.materials.append(mat_bigpalette)
me_mesh_032.use_remesh_fix_poles = True
me_mesh_032.use_remesh_preserve_attributes = False
me_mesh_032.use_mirror_vertex_groups = False
me_mesh_032.update()
me_mesh_032.normals_split_custom_set([tuple(v) for v in zip(*[iter([0.0, 1.0, 0.0, 0.0, 1.0, 0.0, 0.0, 1.0, 0.0, 0.0, 0.08532, 0.9964, 0.0, 0.08532, 0.9964, 0.0, 0.08532, 0.9964, 0.9964, 0.08532, 0.0, 0.9964, 0.08532, 0.0, 0.9964, 0.08532, 0.0, 0.0, 0.08532, -0.9964, 0.0, 0.08532, -0.9964, 0.0, 0.08532, -0.9964, -0.9964, 0.08532, 0.0, -0.9964, 0.08532, 0.0, -0.9964, 0.08532, 0.0, 0.0, 0.0656, 0.9978, 0.0, 0.0656, 0.9978, 0.0, 0.0656, 0.9978, 0.9978, 0.0656, 0.0, 0.9978, 0.0656, 0.0, 0.9978, 0.0656, 0.0, 0.0, 0.0656, -0.9978, 0.0, 0.0656, -0.9978, 0.0, 0.0656, -0.9978, -0.9978, 0.0656, 0.0, -0.9978, 0.0656, 0.0, -0.9978, 0.0656, 0.0, 0.0, 4.437e-08, 1.0, 0.0, 4.403e-08, 1.0, 0.0, 4.437e-08, 1.0, 1.0, -0.001015, 0.0, 1.0, -0.000967, 3.677e-07, 1.0, -0.001015, 0.0, 0.0, -4.437e-08, -1.0, 0.0, -4.403e-08, -1.0, 0.0, -4.437e-08, -1.0, -1.0, 0.001015, 0.0, -1.0, 0.0009661, -4.186e-11, -1.0, 0.001015, 0.0, 0.0, 4.403e-08, 1.0, 0.0, 4.368e-08, 1.0, 0.0, 4.403e-08, 1.0, 1.0, -0.000967, 3.677e-07, 1.0, 0.0009993, 0.0, 1.0, 0.0008555, 3.309e-07, 0.0, -4.403e-08, -1.0, 0.0, -4.368e-08, -1.0, 0.0, -4.403e-08, -1.0, -1.0, 0.0009661, -4.186e-11, -1.0, -0.0009996, 0.0, -1.0, -0.0007589, 3.401e-11, 0.0, 1.0, 0.0, 0.0, 1.0, 0.0, 0.0, 1.0, 0.0, 0.0, 0.08532, 0.9964, 0.0, 0.08532, 0.9964, 0.0, 0.08532, 0.9964, 0.9964, 0.08532, 0.0, 0.9964, 0.08532, 0.0, 0.9964, 0.08532, 0.0, 0.0, 0.08532, -0.9964, 0.0, 0.08532, -0.9964, 0.0, 0.08532, -0.9964, -0.9964, 0.08532, 0.0, -0.9964, 0.08532, 0.0, -0.9964, 0.08532, 0.0, 0.0, 0.0656, 0.9978, 0.0, 0.0656, 0.9978, 0.0, 0.0656, 0.9978, 0.9978, 0.06561, 0.0, 0.9978, 0.0656, 0.0, 0.9978, 0.0656, 0.0, 0.0, 0.0656, -0.9978, 0.0, 0.0656, -0.9978, 0.0, 0.0656, -0.9978, -0.9978, 0.0656, 0.0, -0.9978, 0.0656, 0.0, -0.9978, 0.0656, 0.0, 0.0, 4.437e-08, 1.0, 0.0, 4.403e-08, 1.0, 0.0, 4.437e-08, 1.0, 0.9989, -0.04755, 0.0, 0.9989, -0.04755, 0.0, 0.9989, -0.04755, 0.0, 0.0, -4.437e-08, -1.0, 0.0, -4.403e-08, -1.0, 0.0, -4.437e-08, -1.0, -0.9989, 0.04755, 0.0, -0.9989, 0.04755, 0.0, -0.9989, 0.04755, 0.0, 0.0, 4.403e-08, 1.0, 0.0, 4.368e-08, 1.0, 0.0, 4.403e-08, 1.0, 0.9989, 0.04682, 0.0, 0.9989, 0.04682, 0.0, 0.9989, 0.04682, 0.0, 0.0, -4.403e-08, -1.0, 0.0, -4.368e-08, -1.0, 0.0, -4.403e-08, -1.0, -0.9989, -0.04682, 0.0, -0.9989, -0.04682, 0.0, -0.9989, -0.04682, 0.0, -0.9994, 0.02512, 0.02482, -0.9994, 0.02512, 0.02482, -0.9994, 0.02512, 0.02482, 0.0, 0.7907, -0.6122, 0.0, 0.7907, -0.6122, 0.0, 0.7907, -0.6122, 0.9994, 0.02512, 0.02483, 0.9995, 0.02319, 0.02292, 0.9994, 0.02512, 0.02483, 0.0, -0.746, 0.666, 0.0, -0.746, 0.666, 0.0, -0.746, 0.666, 0.0, 0.7112, 0.7029, 0.0, 0.7112, 0.7029, 0.0, 0.7112, 0.7029, -0.9995, 0.02317, 0.02289, -0.9996, 0.02116, 0.02091, -0.9996, 0.02111, 0.02086, 0.0, 0.671, -0.7414, 3.088e-07, 0.671, -0.7414, 1.056e-07, 0.671, -0.7414, 0.9995, 0.02319, 0.02292, 0.9996, 0.02116, 0.02091, 0.9995, 0.02316, 0.02289, 0.0, -0.626, 0.7798, 0.0, -0.626, 0.7798, 0.0, -0.626, 0.7798, -0.9996, 0.02116, 0.02091, -0.9996, 0.02116, 0.02091, -0.9996, 0.02116, 0.02091, 0.0, 0.671, -0.7414, 0.0, 0.671, -0.7414, 0.0, 0.671, -0.7414, 0.9996, 0.02115, 0.02091, 0.9996, 0.02115, 0.02091, 0.9996, 0.02116, 0.02091, 0.0, -0.626, 0.7798, 0.0, -0.626, 0.7798, 0.0, -0.626, 0.7798, -0.8736, -0.3626, -0.3246, -0.8736, -0.3626, -0.3246, -0.8736, -0.3626, -0.3246, 4.379e-07, 0.2092, -0.9779, 3.699e-07, 0.2092, -0.9779, 4.018e-08, 0.2092, -0.9779, 0.8736, -0.3626, -0.3246, 0.8736, -0.3626, -0.3246, 0.8736, -0.3626, -0.3246, 0.0, -0.9224, 0.3862, 0.0, -0.9224, 0.3862, 0.0, -0.9224, 0.3862, 0.09871, 0.7287, 0.6777, 0.09871, 0.7287, 0.6777, 0.09871, 0.7287, 0.6777, 0.0, 0.7221, 0.6918, 0.0, 0.7221, 0.6918, 0.0, 0.7221, 0.6918, -0.01641, 0.7327, 0.6803, -0.01641, 0.7327, 0.6803, -0.01641, 0.7327, 0.6803, 0.0, 0.7987, 0.6017, 0.0, 0.7987, 0.6017, 0.0, 0.7987, 0.6017, -0.0173, -0.7325, -0.6806, -0.0173, -0.7325, -0.6806, -0.0173, -0.7325, -0.6806, 3.705e-07, -0.7971, -0.6039, 1.374e-07, -0.7971, -0.6039, 4.184e-07, -0.7971, -0.6039, 0.104, -0.7292, -0.6763, 0.104, -0.7292, -0.6763, 0.104, -0.7292, -0.6763, 3.852e-07, -0.7201, -0.6938, 1.419e-07, -0.7201, -0.6938, 4.306e-07, -0.7201, -0.6938, -0.8742, 0.3554, 0.3309, -0.8742, 0.3554, 0.3309, -0.8742, 0.3554, 0.3309, 1.939e-07, 0.9401, -0.3409, 1.772e-07, 0.9401, -0.3409, 3.226e-08, 0.9401, -0.3408, 0.8742, 0.3554, 0.3309, 0.8742, 0.3554, 0.3309, 0.8742, 0.3554, 0.3309, 0.0, -0.1683, 0.9857, 0.0, -0.1683, 0.9857, 0.0, -0.1683, 0.9857, 0.001838, 0.000154, 1.0, 0.0009382, 7.858e-05, 1.0, 2.958e-05, 4.047e-06, 1.0, 0.1639, -0.9865, 0.0, 0.1639, -0.9865, 0.0, 0.1639, -0.9865, 0.0, 0.001835, 0.0001537, -1.0, 0.0008963, 7.509e-05, -1.0, -2.618e-05, -4.175e-06, -1.0, -0.1603, 0.9871, 0.0, -0.1603, 0.9871, 0.0, -0.1603, 0.9871, 0.0, 0.0009382, 7.858e-05, 1.0, 1.178e-07, -9.445e-07, 1.0, 2.958e-05, 4.047e-06, 1.0, 0.0731, -0.9973, 0.0, 0.0731, -0.9973, 0.0, 0.0731, -0.9973, 0.0, 0.0008963, 7.509e-05, -1.0, -1.164e-07, 1.885e-06, -1.0, -2.618e-05, -4.175e-06, -1.0, -0.07316, 0.9973, 0.0, -0.07316, 0.9973, 0.0, -0.07316, 0.9973, 0.0, 0.0, -1.454e-08, 1.0, -1.218e-07, -9.354e-07, 1.0, 0.0, -1.709e-08, 1.0, -0.03108, -0.9995, 0.0, -0.03108, -0.9995, 0.0, -0.03108, -0.9995, 0.0, 1.845e-08, 2.977e-08, -1.0, 3.381e-08, 1.874e-06, -1.0, 2.026e-08, 3.259e-08, -1.0, 0.03108, 0.9995, 0.0, 0.03108, 0.9995, 0.0, 0.03108, 0.9995, 0.0, -0.006272, 0.001541, 1.0, -0.006272, 0.001541, 1.0, -0.006272, 0.001541, 1.0, -0.2266, -0.974, 0.0, -0.2266, -0.974, 0.0, -0.2266, -0.974, 0.0, 0.006244, -0.001535, -1.0, 0.006244, -0.001535, -1.0, 0.006244, -0.001535, -1.0, 0.2265, 0.974, 0.0, 0.2265, 0.974, 0.0, 0.2265, 0.974, 0.0, -1.218e-07, -9.354e-07, 1.0, -1.464e-05, 1.717e-06, 1.0, -1.182e-07, -9.42e-07, 1.0, -0.08866, -0.9961, 0.0, -0.08866, -0.9961, 0.0, -0.08866, -0.9961, 0.0, 3.381e-08, 1.874e-06, -1.0, -5.855e-05, 9.151e-06, -1.0, 3.343e-08, 1.889e-06, -1.0, 0.08881, 0.996, 0.0, 0.08881, 0.996, 0.0, 0.08881, 0.996, 0.0, 1.178e-07, -9.445e-07, 1.0, 0.0, -1.454e-08, 1.0, 1.186e-07, -9.389e-07, 1.0, 0.03127, -0.9995, 0.0, 0.03127, -0.9995, 0.0, 0.03127, -0.9995, 0.0, -1.164e-07, 1.885e-06, -1.0, 1.845e-08, 2.977e-08, -1.0, -1.189e-07, 1.876e-06, -1.0, -0.03129, 0.9995, 0.0, -0.03129, 0.9995, 0.0, -0.03129, 0.9995, 0.0, 0.001838, 0.000154, 1.0, 0.000938, 7.859e-05, 1.0, 2.972e-05, 4.514e-07, 1.0, 0.1639, -0.9865, 0.0, 0.1639, -0.9865, 0.0, 0.1639, -0.9865, 0.0, 0.001835, 0.0001537, -1.0, 0.0008963, 7.509e-05, -1.0, -2.61e-05, -5.41e-06, -1.0, -0.1603, 0.9871, 0.0, -0.1603, 0.9871, 0.0, -0.1603, 0.9871, 0.0, 0.000938, 7.859e-05, 1.0, 0.0, -1.889e-06, 1.0, 2.972e-05, 4.514e-07, 1.0, 0.0731, -0.9973, 0.0, 0.0731, -0.9973, 0.0, 0.0731, -0.9973, 0.0, 0.0008963, 7.509e-05, -1.0, 0.0, 0.0, -1.0, -2.61e-05, -5.41e-06, -1.0, -0.07316, 0.9973, 0.0, -0.07316, 0.9973, 0.0, -0.07316, 0.9973, 0.0, 4.488e-08, -2.907e-08, 1.0, -1.218e-07, -1.871e-06, 1.0, 4.604e-08, -3.417e-08, 1.0, -0.03108, -0.9995, 0.0, -0.03108, -0.9995, 0.0, -0.03108, -0.9995, 0.0, -1.845e-08, 0.0, -1.0, 9.319e-10, 0.0, -1.0, -2.116e-08, 0.0, -1.0, 0.03108, 0.9995, 0.0, 0.03108, 0.9995, 0.0, 0.03108, 0.9995, 0.0, -0.006272, 0.001542, 1.0, -0.006272, 0.001542, 1.0, -0.006272, 0.001542, 1.0, -0.2266, -0.974, 0.0, -0.2266, -0.974, 0.0, -0.2266, -0.974, 0.0, 0.006244, -0.001534, -1.0, 0.006244, -0.001534, -1.0, 0.006244, -0.001534, -1.0, 0.2265, 0.974, 0.0, 0.2265, 0.974, 0.0, 0.2265, 0.974, 0.0, -1.218e-07, -1.871e-06, 1.0, -1.478e-05, -5.003e-07, 1.0, -1.182e-07, -1.884e-06, 1.0, -0.08866, -0.9961, 0.0, -0.08866, -0.9961, 0.0, -0.08866, -0.9961, 0.0, 9.319e-10, 0.0, -1.0, -5.881e-05, 7.598e-06, -1.0, 0.0, 0.0, -1.0, 0.08881, 0.996, 0.0, 0.08881, 0.996, 0.0, 0.08881, 0.996, 0.0, 0.0, -1.889e-06, 1.0, 4.488e-08, -2.907e-08, 1.0, 1.442e-09, -1.878e-06, 1.0, 0.03127, -0.9995, 0.0, 0.03127, -0.9995, 0.0, 0.03127, -0.9995, 0.0, 0.0, 0.0, -1.0, -1.845e-08, 0.0, -1.0, -1.405e-09, 0.0, -1.0, -0.03129, 0.9995, 0.0, -0.03129, 0.9995, 0.0, -0.03129, 0.9995, 0.0, -0.9994, 0.02512, 0.02483, -0.9994, 0.02512, 0.02483, -0.9994, 0.02512, 0.02483, 0.0, 0.7907, -0.6122, 0.0, 0.7907, -0.6122, 0.0, 0.7907, -0.6122, 0.9994, 0.02512, 0.02483, 0.9995, 0.02319, 0.02292, 0.9994, 0.02512, 0.02483, 0.0, -0.746, 0.666, 0.0, -0.746, 0.666, 0.0, -0.746, 0.666, 0.0, 0.7112, 0.7029, 0.0, 0.7112, 0.7029, 0.0, 0.7112, 0.7029, -0.9995, 0.02316, 0.02289, -0.9996, 0.02116, 0.02091, -0.9996, 0.02111, 0.02086, 0.0, 0.671, -0.7414, 3.088e-07, 0.671, -0.7414, 1.056e-07, 0.671, -0.7414, 0.9995, 0.02319, 0.02292, 0.9996, 0.02116, 0.02091, 0.9995, 0.02317, 0.02289, 0.0, -0.626, 0.7798, 0.0, -0.626, 0.7798, 0.0, -0.626, 0.7798, -0.9996, 0.02116, 0.02091, -0.9996, 0.02116, 0.02091, -0.9996, 0.02116, 0.02091, 0.0, 0.671, -0.7414, 0.0, 0.671, -0.7414, 0.0, 0.671, -0.7414, 0.9996, 0.02116, 0.02091, 0.9996, 0.02116, 0.02091, 0.9996, 0.02115, 0.02091, 0.0, -0.626, 0.7798, 0.0, -0.626, 0.7798, 0.0, -0.626, 0.7798, -0.8736, -0.3626, -0.3246, -0.8736, -0.3626, -0.3246, -0.8736, -0.3626, -0.3246, 4.379e-07, 0.2092, -0.9779, 3.699e-07, 0.2092, -0.9779, 4.018e-08, 0.2092, -0.9779, 0.8736, -0.3626, -0.3246, 0.8736, -0.3626, -0.3246, 0.8736, -0.3626, -0.3246, 0.0, -0.9224, 0.3863, 0.0, -0.9224, 0.3863, 0.0, -0.9224, 0.3862, 0.09871, 0.7287, 0.6777, 0.09871, 0.7287, 0.6777, 0.09871, 0.7287, 0.6777, 0.0, 0.7221, 0.6918, 0.0, 0.7221, 0.6918, 0.0, 0.7221, 0.6918, -0.01641, 0.7327, 0.6803, -0.01641, 0.7327, 0.6803, -0.01641, 0.7327, 0.6803, 0.0, 0.7987, 0.6017, 0.0, 0.7987, 0.6017, 0.0, 0.7987, 0.6017, -0.0173, -0.7325, -0.6806, -0.0173, -0.7325, -0.6806, -0.0173, -0.7325, -0.6806, 3.705e-07, -0.7971, -0.6039, 1.374e-07, -0.7971, -0.6039, 4.184e-07, -0.7971, -0.6039, 0.104, -0.7292, -0.6763, 0.104, -0.7292, -0.6763, 0.104, -0.7292, -0.6763, 3.852e-07, -0.7201, -0.6938, 1.419e-07, -0.7201, -0.6938, 4.306e-07, -0.7201, -0.6938, -0.8742, 0.3554, 0.3309, -0.8742, 0.3554, 0.3309, -0.8742, 0.3554, 0.3309, 1.939e-07, 0.9401, -0.3408, 1.772e-07, 0.9401, -0.3408, 3.226e-08, 0.9401, -0.3408, 0.8742, 0.3554, 0.3309, 0.8742, 0.3554, 0.3309, 0.8742, 0.3554, 0.3309, 0.0, -0.1683, 0.9857, 0.0, -0.1683, 0.9857, 0.0, -0.1683, 0.9857, 0.9994, 0.02512, -0.02483, 0.9994, 0.02512, -0.02483, 0.9994, 0.02512, -0.02483, 0.0, 0.7907, 0.6122, 0.0, 0.7907, 0.6122, 0.0, 0.7907, 0.6122, -0.9994, 0.02512, -0.02483, -0.9995, 0.02319, -0.02292, -0.9994, 0.02512, -0.02483, -1.636e-07, -0.746, -0.666, -3.289e-08, -0.746, -0.666, -1.367e-07, -0.746, -0.666, 0.0, 0.7112, -0.7029, 0.0, 0.7112, -0.7029, 0.0, 0.7112, -0.7029, 0.9995, 0.02316, -0.02289, 0.9996, 0.02115, -0.02091, 0.9996, 0.02111, -0.02086, 0.0, 0.671, 0.7414, 0.0, 0.671, 0.7414, 0.0, 0.671, 0.7414, -0.9995, 0.02319, -0.02292, -0.9996, 0.02115, -0.02091, -0.9995, 0.02316, -0.02289, 0.0, -0.626, -0.7798, 0.0, -0.626, -0.7798, 0.0, -0.626, -0.7798, 0.9996, 0.02116, -0.02091, 0.9996, 0.02116, -0.02091, 0.9996, 0.02116, -0.02091, 0.0, 0.671, 0.7414, 0.0, 0.671, 0.7414, 0.0, 0.671, 0.7414, -0.9996, 0.02116, -0.02091, -0.9996, 0.02116, -0.02091, -0.9996, 0.02115, -0.02091, 0.0, -0.626, -0.7798, 0.0, -0.626, -0.7798, 0.0, -0.626, -0.7798, 0.8736, -0.3626, 0.3245, 0.8736, -0.3626, 0.3245, 0.8736, -0.3626, 0.3245, 4.379e-07, 0.2092, 0.9779, 3.699e-07, 0.2092, 0.9779, 4.018e-08, 0.2092, 0.9779, -0.8736, -0.3626, 0.3245, -0.8736, -0.3626, 0.3245, -0.8736, -0.3626, 0.3245, 0.0, -0.9224, -0.3863, 0.0, -0.9224, -0.3863, 0.0, -0.9224, -0.3862, -0.09871, 0.7287, -0.6777, -0.09871, 0.7287, -0.6777, -0.09871, 0.7287, -0.6777, 0.0, 0.7221, -0.6918, 0.0, 0.7221, -0.6918, 0.0, 0.7221, -0.6918, 0.01641, 0.7327, -0.6803, 0.01641, 0.7327, -0.6803, 0.01641, 0.7327, -0.6803, 0.0, 0.7987, -0.6017, 0.0, 0.7987, -0.6017, 0.0, 0.7987, -0.6017, 0.01729, -0.7325, 0.6806, 0.01729, -0.7325, 0.6806, 0.01729, -0.7325, 0.6806, 0.0, -0.7971, 0.6039, 0.0, -0.7971, 0.6039, 0.0, -0.7971, 0.6039, -0.104, -0.7292, 0.6763, -0.104, -0.7292, 0.6763, -0.104, -0.7292, 0.6763, 0.0, -0.7201, 0.6938, 0.0, -0.7201, 0.6938, 0.0, -0.7201, 0.6938, 0.8742, 0.3554, -0.3309, 0.8742, 0.3554, -0.3309, 0.8742, 0.3554, -0.3309, 0.0, 0.9401, 0.3408, 0.0, 0.9401, 0.3408, 0.0, 0.9401, 0.3408, -0.8742, 0.3554, -0.3309, -0.8742, 0.3554, -0.3309, -0.8742, 0.3554, -0.3309, 0.0, -0.1683, -0.9857, 0.0, -0.1683, -0.9857, 0.0, -0.1683, -0.9857, 0.9994, 0.02512, -0.02483, 0.9994, 0.02512, -0.02483, 0.9994, 0.02512, -0.02483, 0.0, 0.7907, 0.6122, 0.0, 0.7907, 0.6122, 0.0, 0.7907, 0.6122, -0.9994, 0.02512, -0.02483, -0.9995, 0.02319, -0.02292, -0.9994, 0.02512, -0.02483, -1.636e-07, -0.746, -0.666, -3.289e-08, -0.746, -0.666, -1.367e-07, -0.746, -0.666, 0.0, 0.7112, -0.7029, 0.0, 0.7112, -0.7029, 0.0, 0.7112, -0.7029, 0.9995, 0.02316, -0.0229, 0.9996, 0.02116, -0.02091, 0.9996, 0.0211, -0.02086, 0.0, 0.671, 0.7414, 0.0, 0.671, 0.7414, 0.0, 0.671, 0.7414, -0.9995, 0.02319, -0.02292, -0.9996, 0.02116, -0.02091, -0.9995, 0.02317, -0.02289, 0.0, -0.626, -0.7798, 0.0, -0.626, -0.7798, 0.0, -0.626, -0.7798, 0.9996, 0.02116, -0.02091, 0.9996, 0.02115, -0.02091, 0.9996, 0.02115, -0.02091, 0.0, 0.671, 0.7414, 0.0, 0.671, 0.7414, 0.0, 0.671, 0.7414, -0.9996, 0.02115, -0.02091, -0.9996, 0.02115, -0.02091, -0.9996, 0.02116, -0.02091, 0.0, -0.626, -0.7798, 0.0, -0.626, -0.7798, 0.0, -0.626, -0.7798, 0.8736, -0.3626, 0.3245, 0.8736, -0.3626, 0.3245, 0.8736, -0.3626, 0.3245, 4.379e-07, 0.2092, 0.9779, 3.699e-07, 0.2092, 0.9779, 4.018e-08, 0.2092, 0.9779, -0.8736, -0.3626, 0.3246, -0.8736, -0.3626, 0.3246, -0.8736, -0.3626, 0.3246, 0.0, -0.9224, -0.3862, 0.0, -0.9224, -0.3862, 0.0, -0.9224, -0.3862, -0.09871, 0.7287, -0.6777, -0.09871, 0.7287, -0.6777, -0.09871, 0.7287, -0.6777, 0.0, 0.7221, -0.6918, 0.0, 0.7221, -0.6918, 0.0, 0.7221, -0.6918, 0.01641, 0.7327, -0.6803, 0.01641, 0.7327, -0.6803, 0.01641, 0.7327, -0.6803, 0.0, 0.7987, -0.6017, 0.0, 0.7987, -0.6017, 0.0, 0.7987, -0.6017, 0.01729, -0.7325, 0.6806, 0.01729, -0.7325, 0.6806, 0.01729, -0.7325, 0.6806, 0.0, -0.7971, 0.6039, 0.0, -0.7971, 0.6039, 0.0, -0.7971, 0.6039, -0.104, -0.7292, 0.6763, -0.104, -0.7292, 0.6763, -0.104, -0.7292, 0.6763, 0.0, -0.7201, 0.6938, 0.0, -0.7201, 0.6938, 0.0, -0.7201, 0.6938, 0.8742, 0.3554, -0.3309, 0.8742, 0.3554, -0.3309, 0.8742, 0.3554, -0.3309, 0.0, 0.9401, 0.3408, 0.0, 0.9401, 0.3408, 0.0, 0.9401, 0.3408, -0.8742, 0.3554, -0.3309, -0.8742, 0.3554, -0.3309, -0.8742, 0.3554, -0.3309, 0.0, -0.1683, -0.9857, 0.0, -0.1683, -0.9857, 0.0, -0.1683, -0.9857, 0.0, 1.0, 0.0, 0.0, 1.0, 0.0, 0.0, 1.0, 0.0, 0.0, 0.08532, 0.9964, 0.0, 0.08532, 0.9964, 0.0, 0.08532, 0.9964, 0.9964, 0.08532, 0.0, 0.9964, 0.08532, 0.0, 0.9964, 0.08532, 0.0, 0.0, 0.08532, -0.9964, 0.0, 0.08532, -0.9964, 0.0, 0.08532, -0.9964, -0.9964, 0.08532, 0.0, -0.9964, 0.08532, 0.0, -0.9964, 0.08532, 0.0, 0.0, 0.0656, 0.9978, 0.0, 0.0656, 0.9978, 0.0, 0.0656, 0.9978, 0.9978, 0.0656, 0.0, 0.9978, 0.0656, 0.0, 0.9978, 0.0656, 0.0, 0.0, 0.0656, -0.9978, 0.0, 0.0656, -0.9978, 0.0, 0.0656, -0.9978, -0.9978, 0.0656, 0.0, -0.9978, 0.0656, 0.0, -0.9978, 0.0656, 0.0, 0.0, 4.403e-08, 1.0, 0.0, 4.403e-08, 1.0, 0.0, 4.437e-08, 1.0, 1.0, -0.000967, 3.677e-07, 1.0, 0.0008555, 3.309e-07, 1.0, -0.001015, 0.0, 0.0, -4.403e-08, -1.0, 0.0, -4.403e-08, -1.0, 0.0, -4.437e-08, -1.0, -1.0, 0.0009661, -4.186e-11, -1.0, -0.0007589, 3.401e-11, -1.0, 0.001015, 0.0, 0.0, 4.368e-08, 1.0, 0.0, 4.368e-08, 1.0, 0.0, 4.403e-08, 1.0, 1.0, 0.0009993, 0.0, 1.0, 0.0009992, 0.0, 1.0, 0.0008555, 3.309e-07, 0.0, -4.368e-08, -1.0, 0.0, -4.368e-08, -1.0, 0.0, -4.403e-08, -1.0, -1.0, -0.0009996, 0.0, -1.0, -0.0009996, 0.0, -1.0, -0.0007589, 3.401e-11, 0.0, 1.0, 0.0, 0.0, 1.0, 0.0, 0.0, 1.0, 0.0, 0.0, 0.08532, 0.9964, 0.0, 0.08532, 0.9964, 0.0, 0.08532, 0.9964, 0.9964, 0.08532, 0.0, 0.9964, 0.08532, 0.0, 0.9964, 0.08532, 0.0, 0.0, 0.08532, -0.9964, 0.0, 0.08532, -0.9964, 0.0, 0.08532, -0.9964, -0.9964, 0.08532, 0.0, -0.9964, 0.08532, 0.0, -0.9964, 0.08532, 0.0, 0.0, 0.0656, 0.9978, 0.0, 0.0656, 0.9978, 0.0, 0.0656, 0.9978, 0.9978, 0.0656, 0.0, 0.9978, 0.0656, 0.0, 0.9978, 0.0656, 0.0, 0.0, 0.0656, -0.9978, 0.0, 0.0656, -0.9978, 0.0, 0.0656, -0.9978, -0.9978, 0.0656, 0.0, -0.9978, 0.0656, 0.0, -0.9978, 0.0656, 0.0, 0.0, 4.403e-08, 1.0, 0.0, 4.403e-08, 1.0, 0.0, 4.437e-08, 1.0, 0.9989, -0.04755, 0.0, 0.9989, -0.04755, 0.0, 0.9989, -0.04755, 0.0, 0.0, -4.403e-08, -1.0, 0.0, -4.403e-08, -1.0, 0.0, -4.437e-08, -1.0, -0.9989, 0.04755, 0.0, -0.9989, 0.04755, 0.0, -0.9989, 0.04755, 0.0, 0.0, 4.368e-08, 1.0, 0.0, 4.368e-08, 1.0, 0.0, 4.403e-08, 1.0, 0.9989, 0.04682, 0.0, 0.9989, 0.04682, 0.0, 0.9989, 0.04682, 0.0, 0.0, -4.368e-08, -1.0, 0.0, -4.368e-08, -1.0, 0.0, -4.403e-08, -1.0, -0.9989, -0.04682, 0.0, -0.9989, -0.04682, 0.0, -0.9989, -0.04682, 0.0, -0.9994, 0.02512, 0.02483, -0.9995, 0.02317, 0.02289, -0.9996, 0.02111, 0.02086, 0.0, 0.7907, -0.6122, 0.0, 0.7907, -0.6122, 0.0, 0.7907, -0.6122, 0.9995, 0.02319, 0.02292, 0.9995, 0.02316, 0.02289, 0.9994, 0.02512, 0.02483, 0.0, -0.746, 0.666, 0.0, -0.746, 0.666, 0.0, -0.746, 0.666, 0.0, 0.7112, 0.7029, 0.0, 0.7112, 0.703, 0.0, 0.7112, 0.7029, -0.9996, 0.02116, 0.02091, -0.9996, 0.02116, 0.02091, -0.9996, 0.02111, 0.02086, 3.088e-07, 0.671, -0.7414, 4.263e-07, 0.671, -0.7414, 1.056e-07, 0.671, -0.7414, 0.9995, 0.02319, 0.02292, 0.9996, 0.02115, 0.02091, 0.9996, 0.02116, 0.02091, 0.0, -0.626, 0.7798, 0.0, -0.626, 0.7798, 0.0, -0.626, 0.7798, -0.9996, 0.02116, 0.02091, -0.9996, 0.02115, 0.02091, -0.9996, 0.02116, 0.02091, 0.0, 0.671, -0.7414, 0.0, 0.671, -0.7414, 0.0, 0.671, -0.7414, 0.9996, 0.02115, 0.02091, 0.9996, 0.02115, 0.02091, 0.9996, 0.02115, 0.02091, 0.0, -0.626, 0.7798, 0.0, -0.626, 0.7798, 0.0, -0.626, 0.7798, -0.8956, -0.3264, -0.3024, -0.8956, -0.3264, -0.3024, -0.8956, -0.3264, -0.3024, 3.699e-07, 0.2092, -0.9779, 0.0, 0.2092, -0.9779, 4.018e-08, 0.2092, -0.9779, 0.8956, -0.3264, -0.3024, 0.8956, -0.3264, -0.3024, 0.8956, -0.3264, -0.3024, 0.0, -0.9224, 0.3862, 0.0, -0.9224, 0.3862, 0.0, -0.9224, 0.3862, -0.01627, 0.7111, 0.7029, -0.01627, 0.7111, 0.7029, -0.01627, 0.7111, 0.7029, 0.0, 0.7221, 0.6918, 0.0, 0.7221, 0.6918, 0.0, 0.7221, 0.6918, -0.1271, 0.7055, 0.6972, -0.1271, 0.7055, 0.6972, -0.1271, 0.7055, 0.6972, 0.0, 0.7987, 0.6017, 0.0, 0.7987, 0.6017, 0.0, 0.7987, 0.6017, -0.1366, -0.7046, -0.6964, -0.1366, -0.7046, -0.6964, -0.1366, -0.7046, -0.6964, 3.705e-07, -0.7971, -0.6039, 0.0, -0.7971, -0.6039, 1.374e-07, -0.7971, -0.6039, -0.01215, -0.7112, -0.7029, -0.01215, -0.7112, -0.7029, -0.01215, -0.7112, -0.7029, 3.852e-07, -0.7201, -0.6938, 0.0, -0.7201, -0.6938, 1.419e-07, -0.7201, -0.6938, -0.8504, 0.391, 0.352, -0.8504, 0.391, 0.352, -0.8504, 0.391, 0.352, 1.772e-07, 0.9401, -0.3409, 0.0, 0.9401, -0.3408, 3.226e-08, 0.9401, -0.3408, 0.8504, 0.3909, 0.352, 0.8504, 0.3909, 0.352, 0.8504, 0.3909, 0.352, 0.0, -0.1683, 0.9857, 0.0, -0.1683, 0.9857, 0.0, -0.1683, 0.9857, 0.001817, 0.0002623, 1.0, 0.001817, 0.0002623, 1.0, 0.001817, 0.0002623, 1.0, 0.1639, -0.9865, 0.0, 0.1639, -0.9865, 0.0, 0.1639, -0.9865, 0.0, 0.00182, 0.0002628, -1.0, 0.00182, 0.0002628, -1.0, 0.00182, 0.0002628, -1.0, -0.1603, 0.9871, 0.0, -0.1603, 0.9871, 0.0, -0.1603, 0.9871, 0.0, 1.178e-07, -9.445e-07, 1.0, 1.186e-07, -9.389e-07, 1.0, 2.958e-05, 4.047e-06, 1.0, 0.0731, -0.9973, 0.0, 0.0731, -0.9973, 0.0, 0.0731, -0.9973, 0.0, -1.164e-07, 1.885e-06, -1.0, -1.189e-07, 1.876e-06, -1.0, -2.618e-05, -4.175e-06, -1.0, -0.07316, 0.9973, 0.0, -0.07316, 0.9973, 0.0, -0.07316, 0.9973, 0.0, -1.218e-07, -9.354e-07, 1.0, -1.182e-07, -9.42e-07, 1.0, 0.0, -1.709e-08, 1.0, -0.03108, -0.9995, 0.0, -0.03108, -0.9995, 0.0, -0.03108, -0.9995, 0.0, 3.381e-08, 1.874e-06, -1.0, 3.343e-08, 1.889e-06, -1.0, 2.026e-08, 3.259e-08, -1.0, 0.03108, 0.9995, 0.0, 0.03108, 0.9995, 0.0, 0.03108, 0.9995, 0.0, -0.006397, 0.0008769, 1.0, -0.003151, 0.0004319, 1.0, -1.464e-05, 1.717e-06, 1.0, -0.2266, -0.974, 0.0, -0.2266, -0.974, 0.0, -0.2266, -0.974, 0.0, 0.006425, -0.0008808, -1.0, 0.003257, -0.0004464, -1.0, -5.855e-05, 9.151e-06, -1.0, 0.2265, 0.974, 0.0, 0.2265, 0.974, 0.0, 0.2265, 0.974, 0.0, -1.464e-05, 1.717e-06, 1.0, -0.003151, 0.0004319, 1.0, -1.182e-07, -9.42e-07, 1.0, -0.08866, -0.9961, 0.0, -0.08866, -0.9961, 0.0, -0.08866, -0.9961, 0.0, -5.855e-05, 9.151e-06, -1.0, 0.003257, -0.0004464, -1.0, 3.343e-08, 1.889e-06, -1.0, 0.08881, 0.996, 0.0, 0.08881, 0.996, 0.0, 0.08881, 0.996, 0.0, 0.0, -1.454e-08, 1.0, 0.0, -1.709e-08, 1.0, 1.186e-07, -9.389e-07, 1.0, 0.03127, -0.9995, 0.0, 0.03127, -0.9995, 0.0, 0.03127, -0.9995, 0.0, 1.845e-08, 2.977e-08, -1.0, 2.026e-08, 3.259e-08, -1.0, -1.189e-07, 1.876e-06, -1.0, -0.03129, 0.9995, 0.0, -0.03129, 0.9995, 0.0, -0.03129, 0.9995, 0.0, 0.001817, 0.0002623, 1.0, 0.001817, 0.0002623, 1.0, 0.001817, 0.0002623, 1.0, 0.1639, -0.9865, 0.0, 0.1639, -0.9865, 0.0, 0.1639, -0.9865, 0.0, 0.00182, 0.0002628, -1.0, 0.00182, 0.0002628, -1.0, 0.00182, 0.0002628, -1.0, -0.1603, 0.9871, 0.0, -0.1603, 0.9871, 0.0, -0.1603, 0.9871, 0.0, 0.0, -1.889e-06, 1.0, 1.442e-09, -1.878e-06, 1.0, 2.972e-05, 4.514e-07, 1.0, 0.0731, -0.9973, 0.0, 0.0731, -0.9973, 0.0, 0.0731, -0.9973, 0.0, 0.0, 0.0, -1.0, -1.405e-09, 0.0, -1.0, -2.61e-05, -5.41e-06, -1.0, -0.07316, 0.9973, 0.0, -0.07316, 0.9973, 0.0, -0.07316, 0.9973, 0.0, -1.218e-07, -1.871e-06, 1.0, -1.182e-07, -1.884e-06, 1.0, 4.604e-08, -3.417e-08, 1.0, -0.03108, -0.9995, 0.0, -0.03108, -0.9995, 0.0, -0.03108, -0.9995, 0.0, 9.319e-10, 0.0, -1.0, 0.0, 0.0, -1.0, -2.116e-08, 0.0, -1.0, 0.03108, 0.9995, 0.0, 0.03108, 0.9995, 0.0, 0.03108, 0.9995, 0.0, -0.006397, 0.0008769, 1.0, -0.003151, 0.0004319, 1.0, -1.478e-05, -5.003e-07, 1.0, -0.2266, -0.974, 0.0, -0.2266, -0.974, 0.0, -0.2266, -0.974, 0.0, 0.006425, -0.0008806, -1.0, 0.003257, -0.0004464, -1.0, -5.881e-05, 7.598e-06, -1.0, 0.2265, 0.974, 0.0, 0.2265, 0.974, 0.0, 0.2265, 0.974, 0.0, -1.478e-05, -5.003e-07, 1.0, -0.003151, 0.0004319, 1.0, -1.182e-07, -1.884e-06, 1.0, -0.08866, -0.9961, 0.0, -0.08866, -0.9961, 0.0, -0.08866, -0.9961, 0.0, -5.881e-05, 7.598e-06, -1.0, 0.003257, -0.0004464, -1.0, 0.0, 0.0, -1.0, 0.08881, 0.996, 0.0, 0.08881, 0.996, 0.0, 0.08881, 0.996, 0.0, 4.488e-08, -2.907e-08, 1.0, 4.604e-08, -3.417e-08, 1.0, 1.442e-09, -1.878e-06, 1.0, 0.03127, -0.9995, 0.0, 0.03127, -0.9995, 0.0, 0.03127, -0.9995, 0.0, -1.845e-08, 0.0, -1.0, -2.116e-08, 0.0, -1.0, -1.405e-09, 0.0, -1.0, -0.03129, 0.9995, 0.0, -0.03129, 0.9995, 0.0, -0.03129, 0.9995, 0.0, -0.9994, 0.02512, 0.02483, -0.9995, 0.02316, 0.02289, -0.9996, 0.02111, 0.02086, 0.0, 0.7907, -0.6122, 0.0, 0.7907, -0.6122, 0.0, 0.7907, -0.6122, 0.9995, 0.02319, 0.02292, 0.9995, 0.02317, 0.02289, 0.9994, 0.02512, 0.02483, 0.0, -0.746, 0.666, 0.0, -0.746, 0.666, 0.0, -0.746, 0.666, 0.0, 0.7112, 0.7029, 0.0, 0.7112, 0.703, 0.0, 0.7112, 0.7029, -0.9996, 0.02116, 0.02091, -0.9996, 0.02116, 0.02091, -0.9996, 0.02111, 0.02086, 3.088e-07, 0.671, -0.7414, 4.263e-07, 0.671, -0.7414, 1.056e-07, 0.671, -0.7414, 0.9995, 0.02319, 0.02292, 0.9996, 0.02116, 0.02091, 0.9996, 0.02116, 0.02091, 0.0, -0.626, 0.7798, 0.0, -0.626, 0.7798, 0.0, -0.626, 0.7798, -0.9996, 0.02116, 0.02091, -0.9996, 0.02115, 0.02091, -0.9996, 0.02116, 0.02091, 0.0, 0.671, -0.7414, 0.0, 0.671, -0.7414, 0.0, 0.671, -0.7414, 0.9996, 0.02116, 0.02091, 0.9996, 0.02116, 0.02091, 0.9996, 0.02116, 0.02091, 0.0, -0.626, 0.7798, 0.0, -0.626, 0.7798, 0.0, -0.626, 0.7798, -0.8956, -0.3264, -0.3024, -0.8956, -0.3264, -0.3024, -0.8956, -0.3264, -0.3024, 3.699e-07, 0.2092, -0.9779, 0.0, 0.2092, -0.9779, 4.018e-08, 0.2092, -0.9779, 0.8955, -0.3264, -0.3024, 0.8955, -0.3264, -0.3024, 0.8955, -0.3264, -0.3024, 0.0, -0.9224, 0.3863, 0.0, -0.9224, 0.3862, 0.0, -0.9224, 0.3862, -0.01626, 0.7112, 0.7028, -0.01626, 0.7112, 0.7028, -0.01626, 0.7112, 0.7028, 0.0, 0.7221, 0.6918, 0.0, 0.7221, 0.6918, 0.0, 0.7221, 0.6918, -0.1271, 0.7055, 0.6972, -0.1271, 0.7055, 0.6972, -0.1271, 0.7055, 0.6972, 0.0, 0.7987, 0.6017, 0.0, 0.7987, 0.6017, 0.0, 0.7987, 0.6017, -0.1366, -0.7046, -0.6964, -0.1366, -0.7046, -0.6964, -0.1366, -0.7046, -0.6964, 3.705e-07, -0.7971, -0.6039, 0.0, -0.7971, -0.6039, 1.374e-07, -0.7971, -0.6039, -0.01215, -0.7112, -0.7029, -0.01215, -0.7112, -0.7029, -0.01215, -0.7112, -0.7029, 3.852e-07, -0.7201, -0.6938, 0.0, -0.7201, -0.6938, 1.419e-07, -0.7201, -0.6938, -0.8504, 0.3909, 0.352, -0.8504, 0.3909, 0.352, -0.8504, 0.3909, 0.352, 1.772e-07, 0.9401, -0.3408, 0.0, 0.9401, -0.3408, 3.226e-08, 0.9401, -0.3408, 0.8504, 0.3909, 0.352, 0.8504, 0.3909, 0.352, 0.8504, 0.3909, 0.352, 0.0, -0.1683, 0.9857, 0.0, -0.1683, 0.9857, 0.0, -0.1683, 0.9857, 0.9994, 0.02512, -0.02483, 0.9995, 0.02316, -0.02289, 0.9996, 0.02111, -0.02086, 0.0, 0.7907, 0.6122, 0.0, 0.7907, 0.6122, 0.0, 0.7907, 0.6122, -0.9995, 0.02319, -0.02292, -0.9995, 0.02316, -0.02289, -0.9994, 0.02512, -0.02483, -3.289e-08, -0.746, -0.666, 0.0, -0.746, -0.666, -1.367e-07, -0.746, -0.666, 0.0, 0.7112, -0.7029, 0.0, 0.7112, -0.703, 0.0, 0.7112, -0.7029, 0.9996, 0.02115, -0.02091, 0.9996, 0.02115, -0.02091, 0.9996, 0.02111, -0.02086, 0.0, 0.671, 0.7414, 0.0, 0.671, 0.7414, 0.0, 0.671, 0.7414, -0.9995, 0.02319, -0.02292, -0.9996, 0.02115, -0.02091, -0.9996, 0.02115, -0.02091, 0.0, -0.626, -0.7798, 0.0, -0.626, -0.7798, 0.0, -0.626, -0.7798, 0.9996, 0.02116, -0.02091, 0.9996, 0.02115, -0.02091, 0.9996, 0.02116, -0.02091, 0.0, 0.671, 0.7414, 0.0, 0.671, 0.7414, 0.0, 0.671, 0.7414, -0.9996, 0.02116, -0.02091, -0.9996, 0.02116, -0.02091, -0.9996, 0.02116, -0.02091, 0.0, -0.626, -0.7798, 0.0, -0.626, -0.7798, 0.0, -0.626, -0.7798, 0.8956, -0.3264, 0.3024, 0.8956, -0.3264, 0.3024, 0.8956, -0.3264, 0.3024, 3.699e-07, 0.2092, 0.9779, 0.0, 0.2092, 0.9779, 4.018e-08, 0.2092, 0.9779, -0.8956, -0.3264, 0.3024, -0.8956, -0.3264, 0.3024, -0.8956, -0.3264, 0.3024, 0.0, -0.9224, -0.3863, 0.0, -0.9224, -0.3862, 0.0, -0.9224, -0.3862, 0.01627, 0.7112, -0.7028, 0.01627, 0.7112, -0.7028, 0.01627, 0.7112, -0.7028, 0.0, 0.7221, -0.6918, 0.0, 0.7221, -0.6918, 0.0, 0.7221, -0.6918, 0.1271, 0.7055, -0.6972, 0.1271, 0.7055, -0.6972, 0.1271, 0.7055, -0.6972, 0.0, 0.7987, -0.6017, 0.0, 0.7987, -0.6017, 0.0, 0.7987, -0.6017, 0.1366, -0.7046, 0.6964, 0.1366, -0.7046, 0.6964, 0.1366, -0.7046, 0.6964, 0.0, -0.7971, 0.6039, 0.0, -0.7971, 0.6039, 0.0, -0.7971, 0.6039, 0.01215, -0.7112, 0.7029, 0.01215, -0.7112, 0.7029, 0.01215, -0.7112, 0.7029, 0.0, -0.7201, 0.6938, 0.0, -0.7201, 0.6938, 0.0, -0.7201, 0.6938, 0.8504, 0.3909, -0.352, 0.8504, 0.3909, -0.352, 0.8504, 0.3909, -0.352, 0.0, 0.9401, 0.3408, 0.0, 0.9401, 0.3408, 0.0, 0.9401, 0.3408, -0.8504, 0.3909, -0.352, -0.8504, 0.3909, -0.352, -0.8504, 0.3909, -0.352, 0.0, -0.1683, -0.9857, 0.0, -0.1683, -0.9857, 0.0, -0.1683, -0.9857, 0.9994, 0.02512, -0.02483, 0.9995, 0.02316, -0.0229, 0.9996, 0.0211, -0.02086, 0.0, 0.7907, 0.6122, 0.0, 0.7907, 0.6122, 0.0, 0.7907, 0.6122, -0.9995, 0.02319, -0.02292, -0.9995, 0.02317, -0.02289, -0.9994, 0.02512, -0.02483, -3.289e-08, -0.746, -0.666, 0.0, -0.746, -0.666, -1.367e-07, -0.746, -0.666, 0.0, 0.7112, -0.7029, 0.0, 0.7112, -0.703, 0.0, 0.7112, -0.7029, 0.9996, 0.02116, -0.02091, 0.9996, 0.02116, -0.02091, 0.9996, 0.0211, -0.02086, 0.0, 0.671, 0.7414, 0.0, 0.671, 0.7414, 0.0, 0.671, 0.7414, -0.9995, 0.02319, -0.02292, -0.9996, 0.02115, -0.02091, -0.9996, 0.02116, -0.02091, 0.0, -0.626, -0.7798, 0.0, -0.626, -0.7798, 0.0, -0.626, -0.7798, 0.9996, 0.02115, -0.02091, 0.9996, 0.02115, -0.02091, 0.9996, 0.02115, -0.02091, 0.0, 0.671, 0.7414, 0.0, 0.671, 0.7414, 0.0, 0.671, 0.7414, -0.9996, 0.02115, -0.02091, -0.9996, 0.02115, -0.02091, -0.9996, 0.02115, -0.02091, 0.0, -0.626, -0.7798, 0.0, -0.626, -0.7798, 0.0, -0.626, -0.7798, 0.8956, -0.3264, 0.3024, 0.8956, -0.3264, 0.3024, 0.8956, -0.3264, 0.3024, 3.699e-07, 0.2092, 0.9779, 0.0, 0.2092, 0.9779, 4.018e-08, 0.2092, 0.9779, -0.8956, -0.3264, 0.3024, -0.8956, -0.3264, 0.3024, -0.8956, -0.3264, 0.3024, 0.0, -0.9224, -0.3862, 0.0, -0.9224, -0.3862, 0.0, -0.9224, -0.3862, 0.01627, 0.7111, -0.7029, 0.01627, 0.7111, -0.7029, 0.01627, 0.7111, -0.7029, 0.0, 0.7221, -0.6918, 0.0, 0.7221, -0.6918, 0.0, 0.7221, -0.6918, 0.1271, 0.7055, -0.6972, 0.1271, 0.7055, -0.6972, 0.1271, 0.7055, -0.6972, 0.0, 0.7987, -0.6017, 0.0, 0.7987, -0.6017, 0.0, 0.7987, -0.6017, 0.1366, -0.7046, 0.6964, 0.1366, -0.7046, 0.6964, 0.1366, -0.7046, 0.6964, 0.0, -0.7971, 0.6039, 0.0, -0.7971, 0.6039, 0.0, -0.7971, 0.6039, 0.01215, -0.7112, 0.7029, 0.01215, -0.7112, 0.7029, 0.01215, -0.7112, 0.7029, 0.0, -0.7201, 0.6938, 0.0, -0.7201, 0.6938, 0.0, -0.7201, 0.6938, 0.8504, 0.391, -0.352, 0.8504, 0.391, -0.352, 0.8504, 0.391, -0.352, 0.0, 0.9401, 0.3408, 0.0, 0.9401, 0.3408, 0.0, 0.9401, 0.3408, -0.8504, 0.3909, -0.352, -0.8504, 0.3909, -0.352, -0.8504, 0.3909, -0.352, 0.0, -0.1683, -0.9857, 0.0, -0.1683, -0.9857, 0.0, -0.1683, -0.9857])] * 3)])

# ---- objects
ob_light = bpy.data.objects.new('Light', light_light)
ob_camera = bpy.data.objects.new('Camera', cam_camera)
ob_lothesline = bpy.data.objects.new('Сlothesline', me_mesh_032)

# ---- transforms, parenting, visibility, modifiers, constraints
ob_light.location = (4.076, 1.005, 5.904)
ob_light.rotation_euler = (0.6503, 0.05522, 1.866)
ob_light.lock_rotations_4d = False
ob_light.empty_display_type = 'ARROWS'
ob_light.color = (0.0, 0.0, 0.0, 0.0)
ob_light.lineart.crease_threshold = 0.0
ob_camera.location = (7.359, -6.926, 4.958)
ob_camera.rotation_euler = (1.109, 0.0, 0.8149)
ob_camera.lock_rotations_4d = False
ob_camera.empty_display_type = 'ARROWS'
ob_camera.color = (0.0, 0.0, 0.0, 0.0)
ob_camera.display_type = 'WIRE'
ob_camera.lineart.crease_threshold = 0.0
ob_lothesline.location = (0.0, 0.0, 0.0)
ob_lothesline.rotation_euler = (1.571, -0.0, 0.0)
ob_lothesline.scale = (0.01, 0.01, 0.01)
ob_lothesline.color = (0.8, 0.8, 0.8, 1.0)
ob_lothesline.lineart.crease_threshold = 0.0

# ---- collection membership
col_collection.objects.link(ob_light)
col_collection.objects.link(ob_camera)
col_collection.objects.link(ob_lothesline)

# ---- scene / render settings (as saved in the file)
scene.camera = ob_camera
scene.frame_start = 1; scene.frame_end = 250; scene.frame_set(1)
scene.render.engine = 'BLENDER_EEVEE_NEXT'
scene.render.fps = 30
scene.cycles.use_denoising = False
scene.cycles.samples = 128
scene.cycles.sampling_pattern = 'TABULATED_SOBOL'
scene.cycles.use_adaptive_sampling = False
scene.cycles.use_light_tree = False
scene.view_settings.view_transform = 'Filmic'
bpy.context.view_layer.update()
